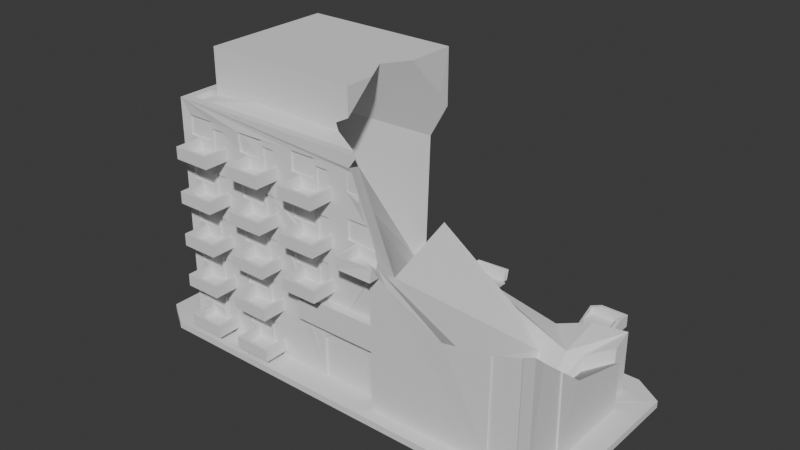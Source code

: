 # Source: Apartment_Complex_-_Damaged_-_3.blend  (saved by Blender 5.0.119; exported with 4.5.12 LTS)
import bpy
from mathutils import Matrix  # noqa: F401  (used for matrix-valued properties, if any)

bpy.ops.wm.read_factory_settings(use_empty=True)
scene = bpy.context.scene
scene.name = 'Scene'

# ---- collections
col_collection = bpy.data.collections.new('Collection'); scene.collection.children.link(col_collection)

# ---- world
world_world = bpy.data.worlds.new('World'); scene.world = world_world
world_world.use_nodes = True; world_world.node_tree.nodes.clear()
_N = world_world.node_tree.nodes; _L = world_world.node_tree.links
n0 = _N.new('ShaderNodeOutputWorld'); n0.name = 'World Output'; n0.location = (200, 100)
n1 = _N.new('ShaderNodeBackground'); n1.name = 'Background'; n1.location = (-200, 100)
n1.inputs[0].default_value = (0.05088, 0.05088, 0.05088, 1.0)
_L.new(n1.outputs[0], n0.inputs[0])
n0.is_active_output = True
world_world.color = (0.05088, 0.05088, 0.05088)
world_world.sun_shadow_jitter_overblur = 0.0

# ---- meshes
me_cube_011 = bpy.data.meshes.new('Cube.011')
me_cube_011.from_pydata([(-0.06175, -0.02968, -0.04096), (0.06487, -0.01125, 0.02015), (0.06487, -0.006987, 0.02015), (0.03249, 0.02061, 0.001368), (0.04561, -0.03307, -0.03796), (0.0325, 0.02019, -0.005012), (0.06396, -0.006365, 0.02388), (0.04137, 0.02039, 0.001372), (-0.00489, -0.01679, 0.001561), (0.04137, 0.02008, -0.005005), (0.06396, 0.00251, 0.02388), (0.0325, 0.02002, 0.001372), (0.06487, -0.01125, 0.02819), (0.06396, -0.006365, 0.03027), (0.0552, -0.03307, -0.03796), (0.06396, 0.00251, 0.03027), (-0.06175, 0.02112, -0.04096), (0.04561, -0.03307, 0.04456), (0.0552, -0.03307, 0.04456), (0.06396, -0.006365, 0.009565), (0.06487, -0.01125, 0.005832), (0.06396, 0.00251, 0.009565), (0.06396, -0.006365, 0.01595), (0.06487, -0.006987, 0.005832), (-0.04877, -0.01815, -0.02615), (0.06396, 0.00251, 0.01595), (0.06525, -0.02968, -0.04096), (0.06487, -0.01125, 0.01388), (-0.01388, -0.02624, -0.01987), (0.06261, -0.02713, 0.03524), (0.02669, 0.002885, 0.03742), (0.06396, -0.006365, -0.004753), (0.06525, 0.02112, -0.04096), (0.06396, 0.00251, -0.004753), (0.06396, -0.006365, 0.001631), (-0.04028, -0.01725, -0.02902), (0.06261, 0.01856, 0.03524), (0.06396, 0.00251, 0.001631), (-0.07254, -0.03118, -0.04222), (-0.03813, 0.01381, -0.01768), (-0.06313, -0.0373, -0.04222), (0.06487, -0.006987, -0.008487), (0.06396, -0.006365, -0.01907), (0.06487, -0.01125, -0.0004427), (-0.06313, 0.02874, -0.04222), (0.06396, 0.00251, -0.01907), (0.06396, -0.006365, -0.01269), (-0.07254, 0.02261, -0.04222), (0.06396, 0.00251, -0.01269), (-0.05134, 0.02409, -0.03796), (0.06664, -0.0373, -0.04222), (-0.06093, 0.02409, -0.03796), (0.07605, -0.03118, -0.04222), (0.07605, 0.02261, -0.04222), (0.06396, -0.006365, -0.03339), (0.06396, 0.00251, -0.03339), (0.06396, -0.006365, -0.02701), (0.06396, 0.00251, -0.02701), (0.06487, -0.01125, -0.01476), (0.06664, 0.02874, -0.04222), (-0.07254, 0.02261, -0.03999), (-0.06313, 0.02874, -0.03999), (-0.06313, -0.0373, -0.03999), (-0.07254, -0.03118, -0.03999), (0.06664, 0.02874, -0.03999), (0.07605, 0.02261, -0.03999), (0.06487, -0.006987, -0.03712), (0.07605, -0.03118, -0.03999), (0.06664, -0.0373, -0.03999), (0.06525, 0.02112, 0.03524), (0.06525, -0.02968, 0.03524), (0.06261, 0.01856, 0.03361), (0.06261, -0.02713, 0.03361), (-0.06489, -0.01997, -0.04073), (-0.06489, 0.02444, -0.04073), (-0.01164, -0.01997, -0.04073), (-0.01164, 0.02444, -0.04073), (-0.01164, 0.02444, 0.004494), (0.00772, -0.03379, -0.04073), (0.00772, 0.01062, -0.04073), (0.06097, -0.03379, -0.04073), (0.06097, 0.01062, -0.04073), (0.00772, -0.03379, 0.04905), (0.00772, 0.01062, 0.04905), (0.06097, 0.01062, 0.04905), (0.06097, -0.03379, 0.04905), (-0.01353, 0.02334, -0.02149), (0.01759, 0.02334, -0.02149), (-0.01353, 0.02334, -0.01307), (0.01759, 0.02334, -0.01307), (-0.01353, 0.01943, -0.02149), (0.01759, 0.01943, -0.02149), (-0.01353, 0.01943, -0.01307), (0.01759, 0.01943, -0.01307), (-0.00667, 0.02037, -0.04018), (0.00971, 0.02037, -0.04018), (0.005815, 0.02037, -0.02394), (0.00971, 0.02037, -0.02628), (-0.002775, 0.02037, -0.02394), (-0.00667, 0.02037, -0.02628), (-0.06489, 0.0104, -0.03796), (-0.06489, 0.01999, -0.03796), (0.006724, 0.02112, -0.0006426), (0.02761, 0.02112, 0.01368), (0.0485, 0.02112, -0.0006426), (0.03191, 0.02112, -0.02917), (0.06525, -0.01125, -0.03712), (0.06525, -0.01125, -0.02908), (0.06525, -0.01125, -0.02281), (0.06525, -0.01125, -0.008487), (0.06525, -0.006987, -0.0004427), (0.06525, -0.006987, -0.02281), (0.06525, -0.006987, -0.02908), (0.06525, -0.006987, -0.01476), (-0.05106, -0.02901, -0.02701), (0.06525, -0.006987, 0.01388), (0.06525, -0.006987, 0.02819), (-0.05594, -0.02968, -0.03712), (-0.05594, -0.02968, -0.02908), (-0.03505, -0.02968, -0.03712), (-0.05168, -0.02968, -0.03712), (-0.03505, -0.02968, -0.02908), (-0.05168, -0.02968, -0.02908), (-0.01416, -0.02968, -0.03712), (-0.03079, -0.02968, -0.03712), (-0.03079, -0.02968, -0.02908), (-0.01416, -0.02968, -0.02908), (-0.009903, -0.02968, -0.03712), (-0.009903, -0.02968, -0.02281), (-0.009903, -0.02968, -0.02908), (0.04854, 0.02061, -0.03721), (0.0528, 0.02061, -0.03721), (0.0528, 0.02061, -0.02917), (0.04854, 0.02061, -0.02917), (0.01098, 0.02061, -0.0006426), (0.006724, 0.02061, 0.005632), (0.01098, 0.02061, 0.005632), (0.006724, 0.02061, 0.02015), (0.006724, 0.02061, 0.02819), (0.01098, 0.02061, 0.02015), (0.01098, 0.02061, 0.02819), (0.006724, 0.02061, 0.01368), (0.01098, 0.02061, 0.01368), (0.02761, 0.02061, -0.008687), (0.03187, 0.02061, -0.008687), (0.02765, 0.02061, -0.01485), (0.03191, 0.02061, -0.01485), (0.04854, 0.02061, -0.02289), (0.04854, 0.02061, -0.01485), (0.0528, 0.02061, -0.02289), (0.0528, 0.02061, -0.01485), (0.0485, 0.02061, -0.008687), (0.05276, 0.02061, -0.008687), (0.05276, 0.02061, -0.0006426), (0.0485, 0.02061, 0.005632), (0.05276, 0.02061, 0.005632), (0.03187, 0.02061, -0.0006426), (0.03191, 0.02061, -0.02289), (0.03191, 0.02061, -0.03721), (0.02765, 0.02061, -0.03721), (0.02765, 0.02061, -0.02917), (0.02765, 0.02061, -0.02289), (0.02761, 0.02061, -0.0006426), (0.02761, 0.02061, 0.005632), (0.03187, 0.02061, 0.01368), (0.02761, 0.02061, 0.02015), (0.03187, 0.02061, 0.02015), (0.01098, 0.02061, -0.008687), (0.006724, 0.02061, -0.008687), (0.05276, 0.02061, 0.01368), (0.0485, 0.02061, 0.01368), (0.0485, 0.02061, 0.02015), (0.05276, 0.02061, 0.02015), (0.05276, 0.02061, 0.02819), (0.0485, 0.02061, 0.02819), (0.03187, 0.02061, 0.005632), (0.02761, 0.02061, 0.02819), (0.03187, 0.02061, 0.02819), (0.03253, 0.02112, -0.01278), (0.04141, 0.02112, -0.01916), (0.04141, 0.02112, -0.0271), (0.01161, 0.02112, 0.01575), (0.02048, 0.02112, 0.01575), (0.05342, 0.02112, -0.03348), (0.05338, 0.02112, 0.01575), (0.04137, 0.02112, 0.03027), (0.06525, -0.006365, 0.03027), (0.06525, -0.006365, 0.02388), (0.06525, 0.00251, 0.03027), (0.06525, 0.00251, -0.01269), (0.06525, 0.00251, -0.03339), (0.06525, 0.00251, -0.02701), (0.06525, 0.00251, -0.01907), (0.06525, -0.006365, -0.03339), (0.06525, -0.006365, 0.01595), (0.06525, 0.00251, 0.02388), (0.06525, -0.006365, 0.009565), (0.06525, 0.00251, 0.01595), (0.06525, -0.006365, -0.02701), (0.06525, 0.00251, -0.004753), (0.06525, -0.006365, -0.01907), (0.06525, 0.00251, 0.001631), (0.06525, -0.006365, 0.001631), (0.06525, -0.006365, -0.01269), (0.06525, -0.006365, -0.004753), (0.06525, 0.00251, 0.009565), (-0.05106, -0.02968, -0.03339), (-0.04218, -0.02968, -0.02701), (-0.04218, -0.02968, -0.03339), (-0.03017, -0.02968, -0.02701), (-0.03017, -0.02968, -0.03339), (-0.02129, -0.02968, -0.02701), (-0.009281, -0.02968, -0.02701), (-0.0004055, -0.02968, -0.02701), (-0.009281, -0.02968, -0.03339), (-0.0004055, -0.02968, -0.03339), (-0.02129, -0.02968, -0.03339), (0.04141, 0.02061, -0.01278), (0.03253, 0.02061, -0.01916), (0.03253, 0.02061, -0.0271), (0.04141, 0.02061, -0.03348), (0.03253, 0.02061, -0.03348), (-0.0003754, 0.02061, 0.01575), (-0.0003754, 0.02061, 0.009365), (0.02048, 0.02061, -0.004953), (0.02048, 0.02061, 0.001431), (0.01161, 0.02061, -0.004953), (0.01161, 0.02061, 0.001431), (0.02048, 0.02061, 0.009365), (0.01161, 0.02061, 0.009365), (0.0623, 0.02061, -0.03348), (0.0623, 0.02061, -0.0271), (0.05342, 0.02061, -0.0271), (0.05342, 0.02061, -0.01916), (0.0623, 0.02061, -0.01916), (0.0623, 0.02061, -0.01278), (0.05342, 0.02061, -0.01278), (0.05338, 0.02061, -0.004953), (0.06226, 0.02061, -0.004953), (0.06226, 0.02061, 0.001431), (0.05338, 0.02061, 0.001431), (0.06226, 0.02061, 0.009365), (0.05338, 0.02061, 0.009365), (0.06226, 0.02061, 0.01575), (0.06226, 0.02061, 0.02388), (0.05338, 0.02061, 0.02388), (0.06226, 0.02061, 0.03027), (0.05338, 0.02061, 0.03027), (0.03249, 0.02061, 0.009365), (0.04137, 0.02061, 0.009365), (0.04137, 0.02061, 0.01575), (0.03249, 0.02061, 0.01575), (0.03249, 0.02061, 0.02388), (0.04137, 0.02061, 0.02388), (0.03249, 0.02061, 0.03027), (0.02048, 0.02061, 0.02388), (0.01161, 0.02061, 0.02388), (0.02048, 0.02061, 0.03027), (0.01161, 0.02061, 0.03027), (-0.0004055, 0.02061, 0.02388), (-0.0004055, 0.02061, 0.03027), (0.07203, -0.01263, 0.01934), (0.07203, -0.0001992, 0.01934), (0.07118, -0.01157, 0.02334), (0.07118, -0.001258, 0.02334), (0.06266, -0.01263, 0.01934), (0.06266, -0.0001992, 0.01934), (0.06351, -0.01157, 0.02334), (0.06351, -0.001258, 0.02334), (0.07203, -0.01263, 0.02334), (0.07203, -0.0001992, 0.02334), (0.06266, -0.01263, 0.02334), (0.06266, -0.0001992, 0.02334), (0.07118, -0.01157, 0.02011), (0.07118, -0.001258, 0.02011), (0.06351, -0.01157, 0.02011), (0.06351, -0.001258, 0.02011), (0.07203, -0.01263, 0.005019), (0.07203, -0.0001992, 0.005019), (0.07118, -0.01157, 0.009026), (0.07118, -0.001258, 0.009026), (0.06266, -0.01263, 0.005019), (0.06266, -0.0001992, 0.005019), (0.06351, -0.01157, 0.009026), (0.06351, -0.001258, 0.009026), (0.07203, -0.01263, 0.009026), (0.07203, -0.0001992, 0.009026), (0.06266, -0.01263, 0.009026), (0.06266, -0.0001992, 0.009026), (0.07118, -0.01157, 0.005794), (0.07118, -0.001258, 0.005794), (0.06351, -0.01157, 0.005794), (0.06351, -0.001258, 0.005794), (0.07203, -0.01263, -0.009299), (0.07203, -0.0001992, -0.009299), (0.07118, -0.01157, -0.005293), (0.07118, -0.001258, -0.005293), (0.06266, -0.01263, -0.009299), (0.06266, -0.0001992, -0.009299), (0.06351, -0.01157, -0.005293), (0.06351, -0.001258, -0.005293), (0.07203, -0.01263, -0.005293), (0.07203, -0.0001992, -0.005293), (0.06266, -0.01263, -0.005293), (0.06266, -0.0001992, -0.005293), (0.07118, -0.01157, -0.008524), (0.07118, -0.001258, -0.008524), (0.06351, -0.01157, -0.008524), (0.06351, -0.001258, -0.008524), (0.07203, -0.01263, -0.02362), (0.07203, -0.0001992, -0.02362), (0.07118, -0.01157, -0.01961), (0.07118, -0.001258, -0.01961), (0.06266, -0.01263, -0.02362), (0.06266, -0.0001992, -0.02362), (0.06351, -0.01157, -0.01961), (0.06351, -0.001258, -0.01961), (0.07203, -0.01263, -0.01961), (0.07203, -0.0001992, -0.01961), (0.06266, -0.01263, -0.01961), (0.06266, -0.0001992, -0.01961), (0.07118, -0.01157, -0.02284), (0.07118, -0.001258, -0.02284), (0.06351, -0.01157, -0.02284), (0.06351, -0.001258, -0.02284), (0.07203, -0.01263, -0.03794), (0.07203, -0.0001992, -0.03794), (0.07118, -0.01157, -0.03393), (0.07118, -0.001258, -0.03393), (0.06266, -0.01263, -0.03794), (0.06266, -0.0001992, -0.03794), (0.06351, -0.01157, -0.03393), (0.06351, -0.001258, -0.03393), (0.07203, -0.01263, -0.03393), (0.07203, -0.0001992, -0.03393), (0.06266, -0.01263, -0.03393), (0.06266, -0.0001992, -0.03393), (0.07118, -0.01157, -0.03716), (0.07118, -0.001258, -0.03716), (0.06351, -0.01157, -0.03716), (0.06351, -0.001258, -0.03716), (0.005346, 0.02894, 0.01934), (0.01777, 0.02894, 0.01934), (0.006404, 0.02809, 0.02334), (0.01671, 0.02809, 0.02334), (0.005346, 0.01957, 0.01934), (0.01777, 0.01957, 0.01934), (0.006404, 0.02042, 0.02334), (0.01671, 0.02042, 0.02334), (0.005346, 0.02894, 0.02334), (0.01777, 0.02894, 0.02334), (0.005346, 0.01957, 0.02334), (0.01777, 0.01957, 0.02334), (0.006404, 0.02809, 0.02011), (0.01671, 0.02809, 0.02011), (0.01671, 0.02042, 0.02011), (0.02623, 0.02894, 0.01934), (0.03866, 0.02894, 0.01934), (0.02729, 0.02809, 0.02334), (0.0376, 0.02809, 0.02334), (0.02623, 0.01957, 0.01934), (0.03866, 0.01957, 0.01934), (0.02729, 0.02042, 0.02334), (0.0376, 0.02042, 0.02334), (0.02623, 0.02894, 0.02334), (0.03866, 0.02894, 0.02334), (0.02623, 0.01957, 0.02334), (0.03866, 0.01957, 0.02334), (0.02729, 0.02809, 0.02011), (0.0376, 0.02809, 0.02011), (0.0376, 0.02042, 0.02011), (0.04712, 0.02894, 0.01934), (0.05955, 0.02894, 0.01934), (0.04818, 0.02809, 0.02334), (0.05849, 0.02809, 0.02334), (0.04712, 0.01957, 0.01934), (0.05955, 0.01957, 0.01934), (0.04818, 0.02042, 0.02334), (0.05849, 0.02042, 0.02334), (0.04712, 0.02894, 0.02334), (0.05955, 0.02894, 0.02334), (0.04712, 0.01957, 0.02334), (0.05955, 0.01957, 0.02334), (0.04818, 0.02809, 0.02011), (0.05849, 0.02809, 0.02011), (0.05849, 0.02042, 0.02011), (0.005345, 0.02894, 0.004819), (0.01777, 0.02894, 0.004819), (0.006404, 0.02809, 0.008826), (0.01671, 0.02809, 0.008826), (0.005345, 0.01957, 0.004819), (0.01777, 0.01957, 0.004819), (0.006404, 0.02042, 0.008826), (0.01671, 0.02042, 0.008826), (0.005345, 0.02894, 0.008826), (0.01777, 0.02894, 0.008826), (0.005345, 0.01957, 0.008826), (0.01777, 0.01957, 0.008826), (0.006404, 0.02809, 0.005594), (0.01671, 0.02809, 0.005594), (0.01671, 0.02042, 0.005594), (0.02623, 0.02894, 0.004819), (0.03866, 0.02894, 0.004819), (0.02729, 0.02809, 0.008826), (0.0376, 0.02809, 0.008826), (0.02623, 0.01957, 0.004819), (0.03866, 0.01957, 0.004819), (0.02729, 0.02042, 0.008826), (0.0376, 0.02042, 0.008826), (0.02623, 0.02894, 0.008826), (0.03866, 0.02894, 0.008826), (0.02623, 0.01957, 0.008826), (0.03866, 0.01957, 0.008826), (0.02729, 0.02809, 0.005594), (0.0376, 0.02809, 0.005594), (0.0376, 0.02042, 0.005594), (0.04712, 0.02894, 0.004819), (0.05955, 0.02894, 0.004819), (0.04818, 0.02809, 0.008826), (0.05849, 0.02809, 0.008826), (0.04712, 0.01957, 0.004819), (0.05955, 0.01957, 0.004819), (0.04818, 0.02042, 0.008826), (0.05849, 0.02042, 0.008826), (0.04712, 0.02894, 0.008826), (0.05955, 0.02894, 0.008826), (0.04712, 0.01957, 0.008826), (0.05955, 0.01957, 0.008826), (0.04818, 0.02809, 0.005594), (0.05849, 0.02809, 0.005594), (0.05849, 0.02042, 0.005594), (0.005345, 0.02894, -0.009499), (0.01777, 0.02894, -0.009499), (0.006404, 0.02809, -0.005493), (0.01671, 0.02809, -0.005493), (0.005345, 0.01957, -0.009499), (0.01777, 0.01957, -0.009499), (0.006404, 0.02042, -0.005493), (0.01671, 0.02042, -0.005493), (0.005345, 0.02894, -0.005493), (0.01777, 0.02894, -0.005493), (0.005345, 0.01957, -0.005493), (0.01777, 0.01957, -0.005493), (0.006404, 0.02809, -0.008724), (0.01671, 0.02809, -0.008724), (0.01671, 0.02042, -0.008724), (0.02623, 0.02894, -0.009499), (0.03866, 0.02894, -0.009499), (0.02729, 0.02809, -0.005493), (0.0376, 0.02809, -0.005493), (0.02623, 0.01957, -0.009499), (0.03866, 0.01957, -0.009499), (0.02729, 0.02042, -0.005493), (0.0376, 0.02042, -0.005493), (0.02623, 0.02894, -0.005493), (0.03866, 0.02894, -0.005493), (0.02623, 0.01957, -0.005493), (0.03866, 0.01957, -0.005493), (0.02729, 0.02809, -0.008724), (0.0376, 0.02809, -0.008724), (0.0376, 0.02042, -0.008724), (0.04712, 0.02894, -0.009499), (0.05955, 0.02894, -0.009499), (0.04818, 0.02809, -0.005493), (0.05849, 0.02809, -0.005493), (0.04712, 0.01957, -0.009499), (0.05955, 0.01957, -0.009499), (0.04818, 0.02042, -0.005493), (0.05849, 0.02042, -0.005493), (0.04712, 0.02894, -0.005493), (0.05955, 0.02894, -0.005493), (0.04712, 0.01957, -0.005493), (0.05955, 0.01957, -0.005493), (0.04818, 0.02809, -0.008724), (0.05849, 0.02809, -0.008724), (0.05849, 0.02042, -0.008724), (-0.01551, 0.02894, 0.004819), (-0.004143, 0.02809, 0.008826), (-0.004143, 0.02042, 0.008826), (-0.003085, 0.02894, 0.008826), (-0.003085, 0.01957, 0.008826), (-0.004143, 0.02809, 0.005594), (-0.004143, 0.02042, 0.005594), (0.02627, 0.02894, -0.02371), (0.0387, 0.02894, -0.02371), (0.02733, 0.02809, -0.0197), (0.03764, 0.02809, -0.0197), (0.02627, 0.01957, -0.02371), (0.0387, 0.01957, -0.02371), (0.02733, 0.02042, -0.0197), (0.03764, 0.02042, -0.0197), (0.02627, 0.02894, -0.0197), (0.0387, 0.02894, -0.0197), (0.02627, 0.01957, -0.0197), (0.0387, 0.01957, -0.0197), (0.02733, 0.02809, -0.02293), (0.03764, 0.02809, -0.02293), (0.03764, 0.02042, -0.02293), (0.04716, 0.02894, -0.02371), (0.05959, 0.02894, -0.02371), (0.04822, 0.02809, -0.0197), (0.05853, 0.02809, -0.0197), (0.04716, 0.01957, -0.02371), (0.05959, 0.01957, -0.02371), (0.04822, 0.02042, -0.0197), (0.05853, 0.02042, -0.0197), (0.04716, 0.02894, -0.0197), (0.05959, 0.02894, -0.0197), (0.04716, 0.01957, -0.0197), (0.05959, 0.01957, -0.0197), (0.04822, 0.02809, -0.02293), (0.05853, 0.02809, -0.02293), (0.05853, 0.02042, -0.02293), (0.02627, 0.02894, -0.03803), (0.0387, 0.02894, -0.03803), (0.02733, 0.02809, -0.03402), (0.03764, 0.02809, -0.03402), (0.02627, 0.01957, -0.03803), (0.0387, 0.01957, -0.03803), (0.02733, 0.02042, -0.03402), (0.03764, 0.02042, -0.03402), (0.02627, 0.02894, -0.03402), (0.0387, 0.02894, -0.03402), (0.02627, 0.01957, -0.03402), (0.0387, 0.01957, -0.03402), (0.02733, 0.02809, -0.03725), (0.03764, 0.02809, -0.03725), (0.03764, 0.02042, -0.03725), (0.04716, 0.02894, -0.03803), (0.05959, 0.02894, -0.03803), (0.04822, 0.02809, -0.03402), (0.05853, 0.02809, -0.03402), (0.04716, 0.01957, -0.03803), (0.05959, 0.01957, -0.03803), (0.04822, 0.02042, -0.03402), (0.05853, 0.02042, -0.03402), (0.04716, 0.02894, -0.03402), (0.05959, 0.02894, -0.03402), (0.04716, 0.01957, -0.03402), (0.05959, 0.01957, -0.03402), (0.04822, 0.02809, -0.03725), (0.05853, 0.02809, -0.03725), (0.05853, 0.02042, -0.03725), (-0.05732, -0.03708, -0.02362), (-0.04489, -0.03708, -0.02362), (-0.05626, -0.03623, -0.01961), (-0.05732, -0.02771, -0.02362), (-0.05732, -0.03708, -0.01961), (-0.05626, -0.03623, -0.02284), (-0.04595, -0.03623, -0.02284), (-0.05626, -0.02856, -0.02284), (-0.003115, -0.03708, -0.02362), (-0.01448, -0.03623, -0.01961), (-0.004173, -0.03623, -0.01961), (-0.01554, -0.02771, -0.02362), (-0.003115, -0.02771, -0.02362), (-0.004173, -0.02856, -0.01961), (-0.003115, -0.03708, -0.02077), (-0.004173, -0.03623, -0.02284), (-0.01448, -0.02856, -0.02284), (-0.004173, -0.02856, -0.02284), (-0.05732, -0.03708, -0.03794), (-0.04489, -0.03708, -0.03794), (-0.05626, -0.03623, -0.03393), (-0.04595, -0.03623, -0.03393), (-0.05732, -0.02771, -0.03794), (-0.04489, -0.02771, -0.03794), (-0.05626, -0.02856, -0.03393), (-0.04595, -0.02856, -0.03393), (-0.05732, -0.03708, -0.03393), (-0.04489, -0.03708, -0.03393), (-0.05732, -0.02771, -0.03393), (-0.04489, -0.02771, -0.03393), (-0.05626, -0.03623, -0.03716), (-0.04595, -0.03623, -0.03716), (-0.05626, -0.02856, -0.03716), (-0.04595, -0.02856, -0.03716), (-0.03667, -0.03639, -0.04079), (-0.02428, -0.03718, -0.04019), (-0.0357, -0.03496, -0.03693), (-0.02543, -0.03562, -0.03643), (-0.036, -0.02729, -0.042), (-0.02361, -0.02796, -0.0417), (-0.03516, -0.02741, -0.03817), (-0.02488, -0.02807, -0.03767), (-0.03682, -0.03573, -0.03684), (-0.02443, -0.03652, -0.03624), (-0.03615, -0.02651, -0.03835), (-0.02376, -0.0273, -0.03775), (-0.03558, -0.03549, -0.04011), (-0.02531, -0.03615, -0.03961), (-0.03504, -0.02794, -0.04135), (-0.02476, -0.0286, -0.04085), (-0.01554, -0.03708, -0.03794), (-0.003115, -0.03708, -0.03794), (-0.01448, -0.03623, -0.03393), (-0.004173, -0.03623, -0.03393), (-0.01554, -0.02771, -0.03794), (-0.003115, -0.02771, -0.03794), (-0.01448, -0.02856, -0.03393), (-0.004173, -0.02856, -0.03393), (-0.01554, -0.03708, -0.03393), (-0.003115, -0.03708, -0.03393), (-0.01554, -0.02771, -0.03393), (-0.003115, -0.02771, -0.03393), (-0.01448, -0.03623, -0.03716), (-0.004173, -0.03623, -0.03716), (-0.01448, -0.02856, -0.03716), (-0.004173, -0.02856, -0.03716), (-0.06175, -0.02342, -0.02723), (-0.03688, 0.02112, -0.01053), (-0.04623, 0.02112, -0.008769), (-0.007265, 0.02061, 0.01575), (-0.005184, 0.02112, 0.02195), (-0.05726, -0.02968, -0.02066), (-0.05614, -0.02968, -0.02081), (0.007526, -0.02968, 0.03524), (0.01688, -0.02968, -0.02276), (-0.04844, -0.006888, -0.03918), (-0.04721, -0.001955, -0.04035), (-0.04332, -0.005804, -0.0387), (0.001204, 0.01586, 0.03361), (-0.01442, 0.02444, 0.004494), (-0.0363, 0.02444, -0.007274), (-0.01707, 0.02444, 0.002418), (-0.01164, 0.01417, -0.001364), (-0.01164, 0.01853, -0.0001141), (-0.05349, -0.01997, -0.03195), (-0.02993, -0.01997, -0.02008), (0.01294, -0.008663, 0.04905), (0.00772, 0.0005653, 0.04905), (0.00772, -0.03379, -0.01784), (0.00772, -0.01644, -0.01816), (0.00772, -0.03379, 0.03031), (0.00772, 0.009248, 0.01762), (-0.05152, 0.02403, -0.004659), (-0.009872, 0.02061, 0.008665), (-0.01099, 0.02061, 0.005632), (-0.00427, 0.02061, 0.02388), (-0.01551, 0.02528, 0.004819), (-0.01445, 0.02524, 0.005594), (-0.008166, 0.02175, 0.005594), (-0.04489, -0.02941, -0.02507), (-0.05626, -0.03281, -0.01961), (-0.04595, -0.03114, -0.02284), (-0.01462, -0.03708, -0.02362), (-0.0145, -0.03577, -0.02362), (-0.01554, -0.03492, -0.02362), (-0.04712, -0.02968, -0.02284), (-0.06175, -0.01997, -0.0263), (-0.003085, 0.02894, 0.004819), (-0.01445, 0.02809, 0.008826), (-0.003085, 0.01957, 0.004819), (-0.01445, 0.02809, 0.005594), (-0.04489, -0.03708, -0.02123), (-0.03791, -0.02968, -0.02683), (-0.04595, -0.03623, -0.02107), (-0.04864, -0.03708, -0.01961), (-0.04932, -0.03623, -0.01961), (-0.04991, -0.02968, -0.02164), (0.0153, -0.03379, -0.01944), (-0.01416, -0.02968, -0.02204), (-0.01554, -0.02968, -0.02232), (0.01552, -0.02968, 0.021), (0.01411, -0.03379, 0.01893), (0.0001255, 0.01856, 0.03361), (-0.001739, 0.02112, 0.03131), (-0.00192, 0.02061, 0.03027), (-0.01164, 0.02118, 0.004494), (-0.06175, 0.009968, -0.01277), (-0.06489, 0.009457, -0.01212), (-0.06175, 0.0004551, -0.02079), (-0.06489, 0.002319, -0.01814), (-0.06111, 0.02403, -0.001364), (-0.06489, 0.02444, 0.0004346), (-0.06175, 0.02112, -0.003434), (-0.06464, 0.01999, -0.003384), (-0.06464, 0.0104, -0.01142), (-0.0003346, 0.01856, 0.03524), (-0.004618, 0.02112, 0.03524), (-0.01551, 0.02813, 0.008826), (-0.01192, 0.02228, 0.004819), (-0.06489, -0.01997, -0.02415), (0.01231, 0.01062, 0.03743), (0.01093, 0.01062, 0.03361), (0.00772, -0.02493, -0.01377), (0.00772, 0.01062, 0.03984), (0.00772, -0.017, 0.04905), (0.00772, -0.02937, -0.02355), (-0.01511, -0.03708, -0.01961), (-0.05318, -0.01997, -0.02682), (-0.06175, -0.02351, -0.0224), (-0.06175, -0.02968, -0.02006), (-0.05732, -0.03244, -0.01961), (0.04854, 0.01997, -0.03721), (0.04854, 0.01997, -0.02916), (0.006722, 0.01997, 0.01368), (0.01098, 0.01997, 0.01368), (0.04141, 0.01997, -0.03347), (0.03253, 0.01997, -0.03347), (0.0116, 0.02048, 0.01576), (0.02048, 0.02048, 0.01576), (0.0528, 0.01997, -0.03721), (-0.002776, 0.01974, -0.02393), (-0.006672, 0.01974, -0.02627), (0.0528, 0.01997, -0.02289), (0.0528, 0.01997, -0.01484), (0.03187, 0.01997, -0.0006357), (0.02761, 0.01997, -0.0006357), (0.02048, 0.01997, 0.009372), (0.0116, 0.01997, 0.009372), (0.03249, 0.01997, 0.009372), (0.04137, 0.01997, 0.009372), (0.03249, 0.01997, 0.01576), (0.05342, 0.01997, -0.01915), (0.06229, 0.01997, -0.01915), (0.05342, 0.01997, -0.01277), (0.06225, 0.01997, 0.009372), (0.06225, 0.01997, 0.01576), (0.05338, 0.01997, 0.009372), (0.02048, 0.01997, 0.02389), (0.02048, 0.01997, 0.03028), (0.0116, 0.01997, 0.02389), (0.0528, 0.01997, -0.02916), (0.02761, 0.01997, 0.005639), (0.03187, 0.01997, 0.005639), (0.02761, 0.01997, 0.0282), (0.03187, 0.01997, 0.0282), (0.03191, 0.01997, -0.02289), (0.02765, 0.01997, -0.02289), (0.01098, 0.01997, -0.0006357), (0.01098, 0.01997, -0.00868), (0.04137, 0.01997, 0.01576), (0.06229, 0.01997, -0.01277), (0.0116, 0.01997, 0.03028), (0.006722, 0.01997, 0.005639), (-0.0003769, 0.01997, 0.01576), (-0.007266, 0.01997, 0.01576), (0.03191, 0.01997, -0.03721), (0.02765, 0.01997, -0.03721), (-0.0003769, 0.01997, 0.009372), (0.01098, 0.01997, 0.005639), (0.05276, 0.01997, 0.01368), (0.0485, 0.01997, 0.01368), (0.0485, 0.01997, -0.00868), (0.05276, 0.01997, -0.00868), (0.02761, 0.01997, -0.00868), (0.03187, 0.01997, -0.00868), (0.03187, 0.01997, 0.01368), (0.05276, 0.01997, -0.0006357), (0.02761, 0.01997, 0.02016), (0.03187, 0.01997, 0.02016), (0.02765, 0.01997, -0.01484), (0.02765, 0.01997, -0.02916), (0.02048, 0.01997, -0.004946), (0.0116, 0.01997, -0.004946), (0.02048, 0.01997, 0.001438), (-0.006672, 0.01974, -0.04017), (0.009709, 0.01974, -0.04017), (0.006723, 0.01997, 0.02016), (0.01098, 0.01997, 0.02016), (0.006723, 0.01997, 0.0282), (0.0485, 0.01997, 0.02016), (0.05276, 0.01997, 0.02016), (0.0485, 0.01997, 0.0282), (0.03191, 0.01997, -0.01484), (0.05338, 0.01997, -0.004946), (0.06225, 0.01997, -0.004946), (0.05338, 0.01997, 0.001438), (0.06226, 0.01997, 0.02389), (0.06226, 0.01997, 0.03028), (0.05338, 0.01997, 0.02389), (0.03249, 0.01997, 0.02389), (0.04137, 0.01997, 0.02389), (0.03249, 0.01997, 0.03028), (0.01098, 0.01997, 0.0282), (0.06229, 0.01997, -0.03347), (0.06229, 0.01997, -0.02709), (0.009709, 0.01974, -0.02627), (0.05276, 0.01997, 0.0282), (0.006722, 0.01997, -0.00868), (0.0116, 0.01997, 0.001438), (0.06225, 0.01997, 0.001438), (0.05338, 0.01997, 0.03028), (0.005813, 0.01974, -0.02393), (0.05342, 0.01997, -0.02709), (0.04854, 0.01997, -0.02289), (0.04854, 0.01997, -0.01484), (0.0485, 0.01997, 0.005639), (0.05276, 0.01997, 0.005639), (0.03253, 0.01997, -0.02709), (0.006722, 0.02048, -0.0006357), (0.04141, 0.02048, -0.02709), (-0.009874, 0.01997, 0.008672), (0.05338, 0.02048, 0.01576), (0.02761, 0.02048, 0.01368), (0.05342, 0.02048, -0.03347), (0.03191, 0.02048, -0.02916), (0.0485, 0.02048, -0.0006357), (0.04141, 0.01997, -0.01277), (0.03253, 0.02048, -0.01277), (0.04141, 0.02048, -0.01915), (0.04137, 0.02048, 0.03028), (0.03253, 0.01997, -0.01915), (0.0552, -0.03232, -0.03796), (0.0552, -0.03232, 0.04456), (0.04561, -0.03232, 0.04456), (0.04561, -0.03232, -0.03796), (-0.05134, 0.02356, -0.03796), (-0.05134, 0.02356, -0.005202), (-0.06093, 0.02356, -0.03796), (-0.06437, 0.0104, -0.03797), (-0.06437, 0.01999, -0.03797), (-0.06412, 0.01999, -0.003389), (-0.06412, 0.0104, -0.01142), (-0.06093, 0.02356, -0.001906), (-0.03504, -0.0293, -0.02908), (-0.03078, -0.0293, -0.02908), (-0.05105, -0.0293, -0.03339), (-0.04217, -0.0293, -0.03339), (-0.02128, -0.0293, -0.02701), (-0.02128, -0.0293, -0.03339), (-0.04217, -0.0293, -0.02701), (-0.009271, -0.0293, -0.02701), (-0.0003951, -0.0293, -0.02701), (-0.009271, -0.0293, -0.03339), (-0.0003951, -0.0293, -0.03339), (-0.03016, -0.0293, -0.02701), (-0.03016, -0.0293, -0.03339), (-0.01415, -0.0293, -0.02908), (-0.009892, -0.0293, -0.02908), (-0.05593, -0.0293, -0.02908), (-0.05167, -0.0293, -0.02908), (-0.03504, -0.0293, -0.03712), (-0.03078, -0.0293, -0.03712), (-0.01415, -0.0293, -0.03712), (-0.009892, -0.0293, -0.03712), (-0.05167, -0.0293, -0.03712), (-0.05105, -0.02863, -0.02701), (-0.05625, -0.02818, -0.03716), (-0.00192, 0.02041, 0.03027), (-0.00427, 0.02041, 0.02388), (-0.0004055, 0.02041, 0.03027), (-0.0004055, 0.02041, 0.02388), (0.04137, 0.02085, 0.001369), (0.04137, 0.02061, -0.002547), (0.03682, 0.02061, 0.001369), (0.03249, 0.02061, -0.0009435), (0.04137, 0.02061, -0.005009), (0.03249, 0.02077, -0.005016), (0.03531, 0.02061, -0.005013), (0.03249, 0.02061, -0.001434), (-0.02859, -0.02987, -0.02749), (-0.03645, -0.02681, -0.03743), (-0.03116, -0.03634, -0.04089), (-0.0229, -0.03633, -0.03313), (-0.02142, -0.02878, -0.02513), (-0.02587, -0.02767, -0.03497), (-0.02584, -0.02862, -0.03809), (-0.01914, -0.03443, -0.04209), (-0.01216, -0.02731, -0.03924), (-0.02109, -0.02307, -0.03376), (-0.02828, -0.01796, -0.04003), (-0.02173, -0.02633, -0.03988), (-0.03259, -0.02586, -0.03513), (-0.04168, -0.02921, -0.03994), (-0.03632, -0.02918, -0.02722), (-0.02687, -0.0294, -0.02519), (-0.02493, -0.02123, -0.03865), (-0.03024, -0.02964, -0.03701), (-0.03061, -0.03211, -0.03491), (-0.02742, -0.03315, -0.0295), (-0.02014, -0.02952, -0.03363), (-0.02515, -0.03081, -0.04127), (-0.03491, -0.03578, -0.04053), (-0.02664, -0.03502, -0.03593)], [], [(671, 669, 675, 16, 0, 692, 691, 609, 649), (94, 95, 32, 16), (134, 102, 135, 136), (142, 141, 137, 139), (144, 146, 145, 143), (146, 178, 218, 157), (105, 219, 221, 158), (134, 227, 226, 167), (160, 105, 797, 753), (142, 181, 229, 136), (169, 170, 171, 172), (156, 162, 163, 175), (161, 157, 105, 160), (152, 237, 238, 239, 240, 153, 155, 242, 241, 243, 184, 169, 172, 245, 244, 246, 247, 173, 174, 171, 170, 154, 175, 248, 249, 250, 251, 164, 166, 252, 253, 185, 254, 177, 176, 165, 139, 256, 255, 257, 258, 140, 138, 137, 141, 222, 612, 613, 638, 259, 260, 667, 666, 679, 69, 32, 131, 183, 230, 231, 232, 132, 149, 233, 234, 235, 236, 150), (177, 254, 252, 166), (164, 251, 248, 175), (238, 237, 766, 767), (132, 232, 183, 131), (150, 236, 233, 149), (153, 240, 237, 152), (169, 184, 242, 155), (173, 247, 245, 172), (140, 258, 256, 139), (1, 12, 70, 26, 106, 107, 112, 111, 108, 109), (115, 2, 1, 27), (187, 116, 2), (205, 196, 23, 20, 43, 110, 202, 201, 199, 204, 41, 109, 58, 113, 203, 189, 192, 200, 111, 112, 198, 191, 190, 193, 66, 106, 26, 32, 69, 70, 12, 116, 186, 188, 195, 187, 2, 115, 194, 197), (112, 66, 193), (115, 23, 196), (113, 111, 200), (110, 41, 204), (655, 125, 121), (614, 692, 0, 117, 118, 615), (661, 126, 129, 128), (125, 655, 121, 119, 124, 210, 216, 211, 209), (114, 122, 120, 206), (129, 127, 214, 212), (16, 32, 26, 0), (29, 36, 71, 72), (38, 40, 62, 63), (67, 68, 50, 52), (53, 59, 64, 65), (60, 61, 44, 47), (38, 63, 60, 47), (53, 52, 50, 40, 38, 47, 44, 59), (50, 68, 62, 40), (44, 61, 64, 59), (53, 65, 67, 52), (620, 618, 63, 62, 68, 67, 65, 64, 61, 619), (619, 61, 60, 63, 618), (678, 36, 69, 679), (36, 29, 70, 69), (70, 29, 616), (665, 621, 684, 30, 616, 72, 71), (616, 29, 72), (71, 36, 678, 665), (76, 75, 73, 74), (681, 77, 622), (51, 74, 674, 673), (624, 622, 77, 76, 74, 51, 49, 635, 623), (686, 630, 83), (668, 626, 625), (100, 101, 74, 73, 682, 672, 670, 677), (74, 101, 676, 674), (627, 682, 73, 75, 8, 628, 35, 24, 690), (81, 80, 78, 79), (629, 687, 82, 85, 84, 83, 630), (683, 686, 83, 84, 81, 684), (80, 81, 84, 85), (616, 82, 687), (688, 685, 632, 634, 79, 78, 631), (82, 616, 633), (14, 80, 85, 18), (660, 631, 78, 80, 14, 4, 17, 18, 85, 82, 633, 664), (87, 86, 88, 89), (91, 93, 92, 90), (87, 91, 90, 86), (89, 93, 91, 87), (88, 92, 93, 89), (86, 90, 92, 88), (226, 227, 781, 755), (101, 100, 811, 812), (676, 101, 812, 813), (18, 17, 806, 805), (116, 12, 1, 2), (115, 27, 20, 23), (110, 43, 109, 41), (113, 58, 108, 111), (112, 107, 106, 66), (122, 118, 831, 832), (117, 120, 575), (118, 117, 575), (207, 114, 838, 822), (210, 828, 821, 216), (258, 257, 721, 734), (150, 149, 705, 706), (232, 231, 777, 785), (236, 235, 733, 716), (99, 98, 703, 704), (98, 96, 784, 703), (251, 250, 732, 713), (182, 228, 709, 701), (145, 146, 765, 752), (103, 164, 748, 795), (177, 166, 751, 727), (179, 218, 803, 801), (6, 10, 15, 13), (10, 6, 187, 195), (15, 10, 195, 188), (13, 15, 188, 186), (116, 187, 6, 13, 186), (19, 21, 25, 22), (205, 21, 19, 196), (197, 25, 21, 205), (22, 25, 197, 194), (115, 196, 19, 22, 194), (31, 33, 37, 34), (199, 33, 31, 204), (37, 33, 199, 201), (34, 37, 201, 202), (110, 204, 31, 34, 202), (42, 45, 48, 46), (192, 45, 42, 200), (48, 45, 192, 189), (46, 48, 189, 203), (113, 200, 42, 46, 203), (54, 55, 57, 56), (55, 54, 193, 190), (57, 55, 190, 191), (56, 57, 191, 198), (112, 193, 54, 56, 198), (129, 126, 829, 830), (214, 215, 826, 825), (575, 120, 837, 839), (164, 175, 725, 748), (163, 103, 795, 724), (171, 174, 764, 762), (104, 153, 749, 798), (144, 143, 746, 747), (172, 171, 762, 763), (143, 162, 708, 746), (184, 243, 718, 794), (245, 247, 783, 771), (137, 138, 761, 759), (152, 151, 744, 745), (262, 270, 269, 261), (262, 261, 265, 266), (270, 262, 266, 272), (263, 273, 275, 267), (261, 269, 271, 265), (263, 269, 270, 264), (264, 270, 272, 268), (267, 271, 269, 263), (273, 274, 276, 275), (268, 276, 274, 264), (264, 274, 273, 263), (278, 286, 285, 277), (278, 277, 281, 282), (286, 278, 282, 288), (279, 289, 291, 283), (277, 285, 287, 281), (279, 285, 286, 280), (280, 286, 288, 284), (283, 287, 285, 279), (289, 290, 292, 291), (284, 292, 290, 280), (280, 290, 289, 279), (294, 302, 301, 293), (294, 293, 297, 298), (302, 294, 298, 304), (295, 305, 307, 299), (293, 301, 303, 297), (295, 301, 302, 296), (296, 302, 304, 300), (299, 303, 301, 295), (305, 306, 308, 307), (300, 308, 306, 296), (296, 306, 305, 295), (310, 318, 317, 309), (310, 309, 313, 314), (318, 310, 314, 320), (311, 321, 323, 315), (309, 317, 319, 313), (311, 317, 318, 312), (312, 318, 320, 316), (315, 319, 317, 311), (321, 322, 324, 323), (316, 324, 322, 312), (312, 322, 321, 311), (326, 334, 333, 325), (326, 325, 329, 330), (334, 326, 330, 336), (327, 337, 339, 331), (325, 333, 335, 329), (327, 333, 334, 328), (328, 334, 336, 332), (331, 335, 333, 327), (337, 338, 340, 339), (332, 340, 338, 328), (328, 338, 337, 327), (342, 341, 349, 350), (342, 346, 345, 341), (350, 352, 346, 342), (343, 347, 137, 353), (341, 345, 351, 349), (343, 344, 350, 349), (344, 348, 352, 350), (347, 343, 349, 351), (353, 137, 355, 354), (348, 344, 354, 355), (344, 343, 353, 354), (357, 356, 364, 365), (357, 361, 360, 356), (365, 367, 361, 357), (358, 362, 165, 368), (356, 360, 366, 364), (358, 359, 365, 364), (359, 363, 367, 365), (362, 358, 364, 366), (368, 165, 370, 369), (363, 359, 369, 370), (359, 358, 368, 369), (372, 371, 379, 380), (372, 376, 375, 371), (380, 382, 376, 372), (373, 377, 171, 383), (371, 375, 381, 379), (373, 374, 380, 379), (374, 378, 382, 380), (377, 373, 379, 381), (383, 171, 385, 384), (378, 374, 384, 385), (374, 373, 383, 384), (387, 386, 394, 395), (387, 391, 390, 386), (395, 397, 391, 387), (388, 392, 135, 398), (386, 390, 396, 394), (388, 389, 395, 394), (389, 393, 397, 395), (392, 388, 394, 396), (398, 135, 400, 399), (393, 389, 399, 400), (389, 388, 398, 399), (402, 401, 409, 410), (402, 406, 405, 401), (410, 412, 406, 402), (403, 407, 163, 413), (401, 405, 411, 409), (403, 404, 410, 409), (404, 408, 412, 410), (407, 403, 409, 411), (413, 163, 415, 414), (408, 404, 414, 415), (404, 403, 413, 414), (417, 416, 424, 425), (417, 421, 420, 416), (425, 427, 421, 417), (418, 422, 154, 428), (416, 420, 426, 424), (418, 419, 425, 424), (419, 423, 427, 425), (422, 418, 424, 426), (428, 154, 430, 429), (423, 419, 429, 430), (419, 418, 428, 429), (432, 431, 439, 440), (432, 436, 435, 431), (440, 442, 436, 432), (433, 437, 168, 443), (431, 435, 441, 439), (433, 434, 440, 439), (434, 438, 442, 440), (437, 433, 439, 441), (443, 168, 445, 444), (438, 434, 444, 445), (434, 433, 443, 444), (447, 446, 454, 455), (447, 451, 450, 446), (455, 457, 451, 447), (448, 452, 143, 458), (446, 450, 456, 454), (448, 449, 455, 454), (449, 453, 457, 455), (452, 448, 454, 456), (458, 143, 460, 459), (453, 449, 459, 460), (449, 448, 458, 459), (462, 461, 469, 470), (462, 466, 465, 461), (470, 472, 466, 462), (463, 467, 151, 473), (461, 465, 471, 469), (463, 464, 470, 469), (464, 468, 472, 470), (467, 463, 469, 471), (473, 151, 475, 474), (468, 464, 474, 475), (464, 463, 473, 474), (650, 476, 680, 479), (479, 480, 652, 650), (653, 651, 640), (680, 476, 639), (651, 477, 479, 680), (477, 478, 480, 479), (641, 681, 637, 482, 481, 653, 640), (478, 477, 481, 482), (477, 651, 653, 481), (484, 483, 491, 492), (484, 488, 487, 483), (492, 494, 488, 484), (485, 489, 161, 495), (483, 487, 493, 491), (485, 486, 492, 491), (486, 490, 494, 492), (489, 485, 491, 493), (495, 161, 497, 496), (490, 486, 496, 497), (486, 485, 495, 496), (499, 498, 506, 507), (499, 503, 502, 498), (507, 509, 503, 499), (500, 504, 147, 510), (498, 502, 508, 506), (500, 501, 507, 506), (501, 505, 509, 507), (504, 500, 506, 508), (510, 147, 512, 511), (505, 501, 511, 512), (501, 500, 510, 511), (514, 513, 521, 522), (514, 518, 517, 513), (522, 524, 518, 514), (515, 519, 159, 525), (513, 517, 523, 521), (515, 516, 522, 521), (516, 520, 524, 522), (519, 515, 521, 523), (525, 159, 527, 526), (520, 516, 526, 527), (516, 515, 525, 526), (529, 528, 536, 537), (529, 533, 532, 528), (537, 539, 533, 529), (530, 534, 130, 540), (528, 532, 538, 536), (530, 531, 537, 536), (531, 535, 539, 537), (534, 530, 536, 538), (540, 130, 542, 541), (535, 531, 541, 542), (531, 530, 540, 541), (657, 547, 543, 544, 654), (642, 544, 543, 546, 648), (654, 544, 642), (615, 643, 545, 548, 550), (614, 546, 543, 547, 693), (658, 545, 547, 657), (693, 547, 545, 643), (648, 550, 548, 549, 644), (644, 549, 656), (656, 549, 548, 545, 658), (645, 551, 557, 689), (646, 647, 554, 555, 551, 645), (557, 551, 555, 556), (559, 661, 646), (554, 647, 662), (553, 552, 689, 557), (556, 553, 557), (646, 558, 560, 559), (560, 558, 553, 556), (553, 558, 646, 552), (562, 570, 569, 561), (562, 561, 565, 566), (570, 562, 566, 572), (563, 573, 575, 567), (561, 569, 571, 565), (563, 569, 570, 564), (564, 570, 572, 568), (567, 571, 569, 563), (573, 574, 576, 575), (568, 576, 574, 564), (564, 574, 573, 563), (578, 586, 585, 577), (578, 577, 581, 582), (586, 578, 582, 588), (579, 589, 591, 583), (577, 585, 587, 581), (579, 585, 586, 580), (580, 586, 588, 584), (583, 587, 585, 579), (589, 590, 592, 591), (584, 592, 590, 580), (580, 590, 589, 579), (594, 602, 601, 593), (594, 593, 597, 598), (602, 594, 598, 604), (595, 605, 607, 599), (593, 601, 603, 597), (595, 601, 602, 596), (596, 602, 604, 600), (599, 603, 601, 595), (605, 606, 608, 607), (600, 608, 606, 596), (596, 606, 605, 595), (847, 156, 175, 3), (219, 105, 157, 218, 179, 217, 178, 146, 144, 156, 847, 851, 849, 850, 848, 845, 844, 846, 3, 175, 154, 155, 153, 104, 151, 152, 150, 148, 147, 149, 132, 133, 130, 131, 32, 95, 97, 96, 98, 99, 94, 16, 675, 611, 610, 668, 637, 636, 223, 222, 141, 102, 168, 167, 226, 224, 225, 227, 134, 136, 229, 228, 182, 181, 142, 139, 165, 166, 164, 103, 143, 145, 161, 160, 159, 158, 221, 220, 180), (656, 658, 657, 654, 642, 648, 644), (648, 655, 24, 659), (662, 647, 646, 661), (663, 30, 617), (617, 660, 664, 663), (8, 625, 35, 628), (681, 668, 637), (619, 39, 669, 671), (611, 610, 623, 635), (39, 610, 611), (675, 669, 39, 611), (640, 651, 680, 639, 681, 668, 641), (622, 624, 668, 681), (681, 641, 668), (39, 35, 625, 626), (649, 671, 672, 682), (649, 609, 627), (649, 627, 618, 619, 671), (620, 619, 618), (118, 122, 114, 207, 208, 206, 120, 117, 0, 26, 70, 616, 663, 617, 688, 556, 128, 129, 212, 213, 215, 214, 127, 123, 126, 661, 662, 655, 648, 659, 615), (684, 30, 683), (625, 632, 634), (632, 617, 30, 684, 634), (625, 8, 75, 76, 77, 681, 668, 626), (625, 8, 685, 632), (685, 617, 632), (628, 28, 8), (24, 28, 35), (618, 690, 24), (35, 620, 618, 24), (30, 629, 630), (685, 8, 28, 556, 688), (645, 689, 552, 646), (609, 691, 690, 627), (690, 618, 627), (614, 693, 643, 615), (691, 692, 614, 615, 659, 24, 690), (260, 259, 843, 842), (671, 669, 670, 672), (665, 678, 679, 666), (623, 610, 668, 624), (668, 610, 39, 626), (625, 634, 684, 621), (630, 686, 683, 30), (633, 616, 663, 664), (616, 687, 629, 30), (616, 30, 663), (688, 617, 685), (617, 688, 631, 660), (681, 639, 476, 650, 652, 668), (24, 655, 661, 28), (217, 179, 801, 799), (736, 740, 793, 737), (757, 704, 703, 784, 778, 758), (702, 694, 695, 723), (759, 761, 775, 760), (696, 697, 741, 735), (786, 787, 706, 705), (789, 788, 743, 742), (763, 762, 764, 779), (798, 749, 745, 744), (708, 707, 747, 746), (795, 748, 725, 724), (726, 727, 751, 750), (753, 797, 738, 739), (728, 729, 752, 765), (731, 780, 791, 730), (799, 801, 803, 800), (792, 698, 699, 790), (754, 755, 781, 756), (709, 710, 700, 701), (712, 711, 713, 732), (714, 716, 733, 715), (796, 785, 777, 776), (718, 717, 719, 794), (769, 771, 783, 770), (802, 773, 772, 774), (721, 720, 722, 734), (782, 767, 766, 768), (162, 156, 707, 708), (140, 139, 760, 775), (237, 240, 768, 766), (218, 178, 800, 803), (247, 246, 770, 783), (246, 244, 769, 770), (244, 245, 771, 769), (153, 152, 745, 749), (253, 252, 772, 773), (156, 144, 747, 707), (252, 254, 774, 772), (148, 150, 706, 787), (165, 176, 726, 750), (169, 155, 789, 742), (166, 165, 750, 751), (132, 131, 702, 723), (135, 141, 696, 735), (138, 140, 775, 761), (612, 222, 736, 737), (231, 230, 776, 777), (133, 132, 723, 695), (158, 159, 739, 738), (222, 223, 740, 736), (228, 229, 710, 709), (249, 248, 711, 712), (248, 251, 713, 711), (234, 233, 714, 715), (105, 158, 738, 797), (161, 145, 752, 729), (233, 236, 716, 714), (102, 134, 730, 791), (159, 160, 753, 739), (243, 241, 717, 718), (241, 242, 719, 717), (175, 163, 724, 725), (224, 226, 755, 754), (257, 255, 720, 721), (168, 102, 791, 780), (176, 177, 727, 726), (225, 224, 754, 756), (255, 256, 722, 720), (180, 220, 698, 792), (157, 161, 729, 728), (219, 180, 792, 790), (134, 167, 731, 730), (229, 181, 700, 710), (96, 97, 778, 784), (97, 95, 758, 778), (149, 147, 786, 705), (130, 133, 695, 694), (147, 148, 787, 786), (141, 142, 697, 696), (155, 154, 788, 789), (223, 636, 793, 740), (220, 221, 699, 698), (173, 172, 763, 779), (154, 170, 743, 788), (181, 182, 701, 700), (146, 157, 728, 765), (250, 249, 712, 732), (174, 173, 779, 764), (242, 184, 794, 719), (131, 130, 694, 702), (142, 136, 741, 697), (167, 168, 780, 731), (235, 234, 715, 733), (240, 239, 782, 768), (230, 183, 796, 776), (256, 258, 734, 722), (183, 232, 785, 796), (185, 253, 773, 802), (221, 219, 790, 699), (259, 638, 841, 843), (254, 185, 802, 774), (151, 104, 798, 744), (94, 99, 704, 757), (136, 135, 735, 741), (95, 94, 757, 758), (227, 225, 756, 781), (178, 217, 799, 800), (170, 169, 742, 743), (139, 137, 759, 760), (239, 238, 767, 782), (807, 804, 805, 806), (4, 14, 804, 807), (14, 18, 805, 804), (17, 4, 807, 806), (812, 811, 814, 813), (808, 810, 815, 809), (635, 49, 808, 809), (100, 677, 814, 811), (51, 673, 815, 810), (49, 51, 810, 808), (814, 677, 670, 669, 675, 611, 635, 809, 815, 673, 674, 676, 813), (832, 831, 839, 837), (817, 834, 833, 816), (830, 829, 835, 836), (818, 819, 822, 838), (828, 827, 820, 821), (825, 826, 824, 823), (120, 122, 832, 837), (206, 208, 819, 818), (215, 213, 824, 826), (124, 834, 817, 125), (211, 820, 827, 209), (208, 207, 822, 819), (114, 206, 818, 838), (123, 127, 836, 835), (119, 833, 834, 124), (127, 129, 830, 836), (209, 827, 828, 210), (126, 123, 835, 829), (121, 816, 833, 119), (216, 821, 820, 211), (213, 212, 823, 824), (118, 575, 839, 831), (212, 214, 825, 823), (125, 817, 816, 121), (667, 260, 842, 840), (842, 843, 841, 840), (841, 638, 613, 612, 737, 793, 636, 637, 668, 625, 621, 665, 666, 667, 840), (661, 128, 28), (556, 28, 128), (35, 39, 620), (39, 619, 620), (28, 628, 35), (11, 7, 9, 5), (844, 845, 848, 9, 7), (846, 844, 7, 11, 3), (9, 848, 850, 849, 5), (849, 851, 847, 3, 11, 5), (162, 143, 103, 163), (135, 102, 141), (852, 853, 854), (853, 852, 857), (852, 854, 855), (852, 855, 856), (852, 856, 857), (853, 857, 862), (854, 853, 858), (855, 854, 859), (856, 855, 860), (857, 856, 861), (853, 862, 858), (854, 858, 859), (855, 859, 860), (856, 860, 861), (857, 861, 862), (858, 862, 863), (859, 858, 863), (860, 859, 863), (861, 860, 863), (862, 861, 863), (864, 865, 866), (865, 864, 869), (864, 866, 867), (864, 867, 868), (864, 868, 869), (865, 869, 874), (866, 865, 870), (867, 866, 871), (868, 867, 872), (869, 868, 873), (865, 874, 870), (866, 870, 871), (867, 871, 872), (868, 872, 873), (869, 873, 874), (870, 874, 875), (871, 870, 875), (872, 871, 875), (873, 872, 875), (874, 873, 875), (109, 43, 20, 27, 1), (108, 58, 109)])
_uv = me_cube_011.uv_layers.new(name='UVMap')
_uv.uv.foreach_set('vector', [0.4413, 0.1482, 0.4676, 0.195, 0.4981, 0.25, 0.375, 0.25, 0.375, 0.0, 0.4436, 0.0, 0.4359, 0.03039, 0.4201, 0.03081, 0.4232, 0.04813, 0.3782, 0.3584, 0.3782, 0.3907, 0.375, 0.5, 0.375, 0.25, 0.5075, 0.3932, 0.5075, 0.3848, 0.528, 0.3848, 0.528, 0.3932, 0.5543, 0.3932, 0.5543, 0.3848, 0.5756, 0.3848, 0.5756, 0.3932, 0.481, 0.4343, 0.4609, 0.4344, 0.4609, 0.426, 0.4811, 0.4259, 0.4609, 0.4344, 0.4599, 0.4356, 0.4467, 0.4356, 0.4345, 0.4344, 0.414, 0.4344, 0.413, 0.4356, 0.3999, 0.4356, 0.3876, 0.4344, 0.5075, 0.3932, 0.5092, 0.3944, 0.4934, 0.3944, 0.4812, 0.3932, 0.414, 0.426, 0.414, 0.4344, 0.414, 0.4344, 0.414, 0.426, 0.5543, 0.3932, 0.5543, 0.3944, 0.5402, 0.3944, 0.528, 0.3932, 0.5543, 0.4754, 0.5543, 0.467, 0.5755, 0.467, 0.5755, 0.4754, 0.5074, 0.4343, 0.5074, 0.4259, 0.528, 0.4259, 0.528, 0.4343, 0.4346, 0.426, 0.4345, 0.4344, 0.414, 0.4344, 0.414, 0.426, 0.4809, 0.4754, 0.4932, 0.4766, 0.4931, 0.4941, 0.5141, 0.4941, 0.5132, 0.4766, 0.5073, 0.4754, 0.5279, 0.4754, 0.5401, 0.4766, 0.5401, 0.4941, 0.5611, 0.4941, 0.5578, 0.4766, 0.5543, 0.4754, 0.5755, 0.4754, 0.5878, 0.4766, 0.5877, 0.4941, 0.6087, 0.4941, 0.603, 0.4766, 0.6019, 0.4754, 0.6019, 0.467, 0.5755, 0.467, 0.5543, 0.467, 0.5279, 0.467, 0.528, 0.4343, 0.5402, 0.4355, 0.5402, 0.453, 0.5611, 0.453, 0.5543, 0.4355, 0.5543, 0.4343, 0.5755, 0.4343, 0.5878, 0.4355, 0.5878, 0.453, 0.6087, 0.453, 0.6019, 0.4355, 0.6019, 0.4343, 0.6019, 0.4259, 0.5755, 0.4259, 0.5756, 0.3932, 0.5878, 0.3944, 0.5878, 0.4119, 0.6087, 0.4119, 0.6019, 0.3944, 0.6019, 0.3932, 0.6019, 0.3848, 0.5756, 0.3848, 0.5543, 0.3848, 0.5611, 0.3708, 0.5557, 0.3568, 0.5817, 0.3614, 0.5878, 0.3627, 0.5878, 0.3707, 0.6087, 0.3707, 0.6074, 0.3674, 0.611, 0.3681, 0.625, 0.3625, 0.625, 0.5, 0.375, 0.5, 0.3874, 0.4755, 0.3996, 0.4767, 0.3996, 0.4942, 0.4205, 0.4942, 0.4118, 0.4767, 0.4138, 0.4755, 0.4343, 0.4755, 0.4466, 0.4767, 0.4465, 0.4942, 0.4675, 0.4942, 0.4565, 0.4767, 0.4607, 0.4755, 0.6019, 0.4343, 0.6019, 0.4355, 0.5878, 0.4355, 0.5755, 0.4343, 0.5543, 0.4343, 0.5543, 0.4355, 0.5402, 0.4355, 0.528, 0.4343, 0.4931, 0.4941, 0.4932, 0.4766, 0.4932, 0.4766, 0.4931, 0.4941, 0.4138, 0.4755, 0.4118, 0.4767, 0.3996, 0.4767, 0.3874, 0.4755, 0.4607, 0.4755, 0.4565, 0.4767, 0.4466, 0.4767, 0.4343, 0.4755, 0.5073, 0.4754, 0.5132, 0.4766, 0.4932, 0.4766, 0.4809, 0.4754, 0.5543, 0.4754, 0.5578, 0.4766, 0.5401, 0.4766, 0.5279, 0.4754, 0.6019, 0.4754, 0.603, 0.4766, 0.5878, 0.4766, 0.5755, 0.4754, 0.6019, 0.3932, 0.6019, 0.3944, 0.5878, 0.3944, 0.5756, 0.3932, 0.5755, 0.6593, 0.6019, 0.6593, 0.625, 0.75, 0.375, 0.75, 0.3876, 0.6593, 0.414, 0.6593, 0.414, 0.6383, 0.4346, 0.6383, 0.4346, 0.6593, 0.4815, 0.6593, 0.5549, 0.6383, 0.5755, 0.6383, 0.5755, 0.6593, 0.5549, 0.6593, 0.5877, 0.6352, 0.6019, 0.6383, 0.5755, 0.6383, 0.5408, 0.5916, 0.5408, 0.6352, 0.5285, 0.6383, 0.5285, 0.6593, 0.5079, 0.6593, 0.5091, 0.6352, 0.5147, 0.6352, 0.5147, 0.5916, 0.4938, 0.5916, 0.4938, 0.6352, 0.4815, 0.6383, 0.4815, 0.6593, 0.461, 0.6593, 0.4621, 0.6352, 0.4678, 0.6352, 0.4678, 0.5916, 0.4468, 0.5916, 0.4468, 0.6352, 0.4346, 0.6383, 0.4152, 0.6352, 0.4208, 0.6352, 0.4208, 0.5916, 0.3998, 0.5916, 0.3998, 0.6352, 0.3876, 0.6383, 0.3876, 0.6593, 0.375, 0.75, 0.375, 0.5, 0.625, 0.5, 0.625, 0.75, 0.6019, 0.6593, 0.6024, 0.6352, 0.6087, 0.6352, 0.6087, 0.5916, 0.5877, 0.5916, 0.5877, 0.6352, 0.5755, 0.6383, 0.5561, 0.6352, 0.5617, 0.6352, 0.5617, 0.5916, 0.414, 0.6383, 0.3876, 0.6383, 0.3998, 0.6352, 0.5549, 0.6383, 0.5285, 0.6383, 0.5408, 0.6352, 0.461, 0.6383, 0.4346, 0.6383, 0.4468, 0.6352, 0.5079, 0.6383, 0.4815, 0.6383, 0.4938, 0.6352, 0.4233, 0.9475, 0.414, 0.9391, 0.414, 0.9475, 0.4416, 0.9912, 0.4436, 1.0, 0.375, 1.0, 0.3876, 0.9886, 0.414, 0.9886, 0.4411, 0.989, 0.4346, 0.9063, 0.414, 0.9063, 0.414, 0.8979, 0.4346, 0.8979, 0.414, 0.9391, 0.4261, 0.9391, 0.414, 0.9475, 0.3876, 0.9475, 0.3876, 0.9391, 0.3998, 0.9378, 0.3998, 0.9204, 0.4208, 0.9204, 0.4208, 0.9378, 0.4147, 0.979, 0.414, 0.9802, 0.3876, 0.9802, 0.3998, 0.979, 0.414, 0.8979, 0.3876, 0.8979, 0.3998, 0.8967, 0.4137, 0.8967, 0.125, 0.5, 0.375, 0.5, 0.375, 0.75, 0.125, 0.75, 0.6302, 0.7448, 0.6302, 0.5052, 0.6302, 0.5052, 0.6302, 0.7448, 0.125, 0.7268, 0.1508, 0.75, 0.1508, 0.75, 0.125, 0.7268, 0.375, 0.7268, 0.3492, 0.75, 0.3492, 0.75, 0.375, 0.7268, 0.375, 0.5232, 0.3492, 0.5, 0.3492, 0.5, 0.375, 0.5232, 0.125, 0.5232, 0.1508, 0.5, 0.1508, 0.5, 0.125, 0.5232, 0.125, 0.7268, 0.125, 0.7268, 0.125, 0.5232, 0.125, 0.5232, 0.375, 0.5232, 0.375, 0.7268, 0.3492, 0.75, 0.1508, 0.75, 0.125, 0.7268, 0.125, 0.5232, 0.1508, 0.5, 0.3492, 0.5, 0.3492, 0.75, 0.3492, 0.75, 0.1508, 0.75, 0.1508, 0.75, 0.1508, 0.5, 0.1508, 0.5, 0.3492, 0.5, 0.3492, 0.5, 0.375, 0.5232, 0.375, 0.5232, 0.375, 0.7268, 0.375, 0.7268, 0.1862, 0.6619, 0.1843, 0.6621, 0.125, 0.7268, 0.1508, 0.75, 0.3492, 0.75, 0.375, 0.7268, 0.375, 0.5232, 0.3492, 0.5, 0.1508, 0.5, 0.1864, 0.6568, 0.185, 0.6581, 0.1508, 0.5, 0.125, 0.5232, 0.125, 0.7268, 0.1843, 0.6621, 0.7541, 0.5052, 0.6302, 0.5052, 0.625, 0.5, 0.7625, 0.5, 0.6302, 0.5052, 0.6302, 0.7448, 0.625, 0.75, 0.625, 0.5, 0.625, 0.75, 0.6302, 0.7448, 0.7386, 0.75, 0.7532, 0.5052, 0.7511, 0.5194, 0.7081, 0.581, 0.706, 0.627, 0.7337, 0.7448, 0.6302, 0.7448, 0.6302, 0.5052, 0.7355, 0.7448, 0.6302, 0.7448, 0.6302, 0.7448, 0.6302, 0.5052, 0.6302, 0.5052, 0.7541, 0.5052, 0.7532, 0.5052, 0.625, 0.5, 0.625, 0.75, 0.875, 0.75, 0.875, 0.5, 0.625, 0.5087, 0.625, 0.5, 0.6381, 0.5, 0.8564, 0.5, 0.875, 0.5, 0.875, 0.5, 0.8564, 0.5, 0.6505, 0.5, 0.6381, 0.5, 0.625, 0.5, 0.625, 0.5, 0.875, 0.5, 0.8564, 0.5, 0.8114, 0.5, 0.8104, 0.5, 0.7408, 0.5, 0.9145, 0.2851, 0.9014, 0.2448, 0.875, 0.5, 0.625, 0.5184, 0.625, 0.5342, 0.625, 0.5456, 0.875, 0.579, 0.875, 0.5251, 0.875, 0.5, 0.875, 0.75, 0.875, 0.75, 0.875, 0.6245, 0.875, 0.5844, 0.875, 0.579, 0.875, 0.5, 0.875, 0.5251, 0.875, 0.5251, 0.875, 0.5, 0.8242, 0.75, 0.875, 0.75, 0.875, 0.75, 0.625, 0.75, 0.625, 0.75, 0.7109, 0.75, 0.7767, 0.75, 0.8002, 0.75, 0.82, 0.75, 0.625, 0.5, 0.625, 0.75, 0.875, 0.75, 0.875, 0.5, 0.8505, 0.6086, 0.875, 0.6555, 0.875, 0.75, 0.625, 0.75, 0.625, 0.5, 0.875, 0.5, 0.875, 0.5566, 0.9274, 0.2832, 0.9145, 0.2851, 0.875, 0.5, 0.625, 0.5, 0.625, 0.5, 0.04968, 0.2435, 0.625, 0.75, 0.625, 0.5, 0.625, 0.5, 0.625, 0.75, 0.875, 0.6999, 0.875, 0.75, 0.875, 0.6555, 0.875, 0.7251, 0.875, 0.7001, 0.875, 0.6524, 0.875, 0.5, 0.875, 0.5, 0.875, 0.75, 0.875, 0.75, 0.875, 0.75, 0.875, 0.7164, 0.875, 0.75, 0.6521, 0.75, 0.625, 0.75, 0.625, 0.75, 0.6521, 0.75, 0.8595, 0.75, 0.875, 0.75, 0.875, 0.75, 0.625, 0.75, 0.6521, 0.75, 0.6971, 0.75, 0.6971, 0.75, 0.6521, 0.75, 0.625, 0.75, 0.875, 0.75, 0.875, 0.75, 0.845, 0.75, 0.625, 0.5, 0.875, 0.5, 0.875, 0.5, 0.625, 0.5, 0.625, 0.5, 0.625, 0.5, 0.875, 0.5, 0.875, 0.5, 0.625, 0.5, 0.625, 0.5, 0.875, 0.5, 0.875, 0.5, 0.625, 0.5, 0.625, 0.5, 0.625, 0.5, 0.625, 0.5, 0.875, 0.5, 0.875, 0.5, 0.625, 0.5, 0.625, 0.5, 0.875, 0.5, 0.875, 0.5, 0.875, 0.5, 0.875, 0.5, 0.4934, 0.3944, 0.5092, 0.3944, 0.5092, 0.3944, 0.4934, 0.3944, 0.875, 0.5251, 0.875, 0.579, 0.875, 0.579, 0.875, 0.5251, 0.875, 0.5251, 0.875, 0.5251, 0.875, 0.5251, 0.875, 0.5251, 0.6521, 0.75, 0.6971, 0.75, 0.6971, 0.75, 0.6521, 0.75, 0.625, 0.5, 0.625, 0.5, 0.625, 0.5, 0.625, 0.5, 0.625, 0.5, 0.625, 0.5, 0.625, 0.5, 0.625, 0.5, 0.625, 0.5, 0.625, 0.5, 0.625, 0.5, 0.625, 0.5, 0.625, 0.5, 0.625, 0.5, 0.625, 0.5, 0.625, 0.5, 0.625, 0.5, 0.625, 0.5, 0.625, 0.5, 0.625, 0.5, 0.414, 0.9802, 0.414, 0.9886, 0.414, 0.9886, 0.414, 0.9802, 0.875, 0.5, 0.625, 0.5, 0.875, 0.5, 0.875, 0.5, 0.875, 0.5, 0.875, 0.5, 0.4208, 0.9615, 0.4208, 0.979, 0.4208, 0.979, 0.4208, 0.9615, 0.3998, 0.9378, 0.3998, 0.9378, 0.3998, 0.9204, 0.3998, 0.9204, 0.6019, 0.3944, 0.6087, 0.4119, 0.6087, 0.4119, 0.6019, 0.3944, 0.4607, 0.4755, 0.4343, 0.4755, 0.4343, 0.4755, 0.4607, 0.4755, 0.4118, 0.4767, 0.4205, 0.4942, 0.4205, 0.4942, 0.4118, 0.4767, 0.4565, 0.4767, 0.4675, 0.4942, 0.4675, 0.4942, 0.4565, 0.4767, 0.4238, 0.3584, 0.4315, 0.3661, 0.4315, 0.3661, 0.4238, 0.3584, 0.4315, 0.3661, 0.4315, 0.383, 0.4315, 0.383, 0.4315, 0.3661, 0.5543, 0.4355, 0.5611, 0.453, 0.5611, 0.453, 0.5543, 0.4355, 0.5611, 0.4119, 0.5402, 0.4119, 0.5402, 0.4119, 0.5611, 0.4119, 0.4609, 0.426, 0.4609, 0.4344, 0.4609, 0.4344, 0.4609, 0.426, 0.5543, 0.4259, 0.5543, 0.4343, 0.5543, 0.4343, 0.5543, 0.4259, 0.6019, 0.4343, 0.5755, 0.4343, 0.5755, 0.4343, 0.6019, 0.4343, 0.4467, 0.4531, 0.4467, 0.4356, 0.4467, 0.4356, 0.4467, 0.4531, 0.875, 0.5, 0.875, 0.5, 0.625, 0.5, 0.625, 0.5, 0.625, 0.5, 0.875, 0.5, 0.875, 0.5, 0.625, 0.5, 0.625, 0.5, 0.625, 0.5, 0.625, 0.5, 0.625, 0.5, 0.875, 0.5, 0.625, 0.5, 0.625, 0.5, 0.875, 0.5, 0.875, 0.5, 0.875, 0.5, 0.875, 0.5, 0.875, 0.5, 0.875, 0.5, 0.875, 0.5, 0.875, 0.5, 0.625, 0.5, 0.625, 0.5, 0.625, 0.5, 0.625, 0.5, 0.875, 0.5, 0.875, 0.5, 0.625, 0.5, 0.625, 0.5, 0.625, 0.5, 0.625, 0.5, 0.875, 0.5, 0.625, 0.5, 0.625, 0.5, 0.875, 0.5, 0.875, 0.5, 0.875, 0.5, 0.875, 0.5, 0.875, 0.5, 0.875, 0.5, 0.875, 0.5, 0.875, 0.5, 0.625, 0.5, 0.625, 0.5, 0.625, 0.5, 0.625, 0.5, 0.875, 0.5, 0.875, 0.5, 0.625, 0.5, 0.625, 0.5, 0.625, 0.5, 0.625, 0.5, 0.875, 0.5, 0.625, 0.5, 0.625, 0.5, 0.875, 0.5, 0.875, 0.5, 0.875, 0.5, 0.875, 0.5, 0.875, 0.5, 0.875, 0.5, 0.875, 0.5, 0.875, 0.5, 0.625, 0.5, 0.625, 0.5, 0.625, 0.5, 0.625, 0.5, 0.875, 0.5, 0.875, 0.5, 0.625, 0.5, 0.625, 0.5, 0.625, 0.5, 0.625, 0.5, 0.875, 0.5, 0.625, 0.5, 0.625, 0.5, 0.875, 0.5, 0.875, 0.5, 0.875, 0.5, 0.875, 0.5, 0.875, 0.5, 0.875, 0.5, 0.875, 0.5, 0.875, 0.5, 0.625, 0.5, 0.625, 0.5, 0.625, 0.5, 0.875, 0.5, 0.875, 0.5, 0.625, 0.5, 0.625, 0.5, 0.625, 0.5, 0.625, 0.5, 0.625, 0.5, 0.875, 0.5, 0.625, 0.5, 0.625, 0.5, 0.875, 0.5, 0.875, 0.5, 0.875, 0.5, 0.875, 0.5, 0.875, 0.5, 0.875, 0.5, 0.414, 0.8979, 0.414, 0.9063, 0.414, 0.9063, 0.414, 0.8979, 0.3998, 0.8967, 0.3998, 0.8793, 0.3998, 0.8793, 0.3998, 0.8967, 0.875, 0.5, 0.625, 0.5, 0.625, 0.5, 0.875, 0.5, 0.5543, 0.4343, 0.528, 0.4343, 0.528, 0.4343, 0.5543, 0.4343, 0.528, 0.4259, 0.5543, 0.4259, 0.5543, 0.4259, 0.528, 0.4259, 0.5755, 0.467, 0.6019, 0.467, 0.6019, 0.467, 0.5755, 0.467, 0.5073, 0.467, 0.5073, 0.4754, 0.5073, 0.4754, 0.5073, 0.467, 0.481, 0.4343, 0.4811, 0.4259, 0.4811, 0.4259, 0.481, 0.4343, 0.5755, 0.4754, 0.5755, 0.467, 0.5755, 0.467, 0.5755, 0.4754, 0.4811, 0.4259, 0.5074, 0.4259, 0.5074, 0.4259, 0.4811, 0.4259, 0.5578, 0.4766, 0.5611, 0.4941, 0.5611, 0.4941, 0.5578, 0.4766, 0.5878, 0.4766, 0.603, 0.4766, 0.603, 0.4766, 0.5878, 0.4766, 0.5756, 0.3848, 0.6019, 0.3848, 0.6019, 0.3848, 0.5756, 0.3848, 0.4809, 0.4754, 0.481, 0.467, 0.481, 0.467, 0.4809, 0.4754, 0.625, 0.5, 0.625, 0.5, 0.875, 0.5, 0.875, 0.5, 0.625, 0.5, 0.875, 0.5, 0.875, 0.5, 0.625, 0.5, 0.625, 0.5, 0.625, 0.5, 0.625, 0.5, 0.625, 0.5, 0.8537, 0.5, 0.8537, 0.5, 0.8537, 0.5, 0.8537, 0.5, 0.875, 0.5, 0.875, 0.5, 0.875, 0.5, 0.875, 0.5, 0.8537, 0.5, 0.875, 0.5, 0.625, 0.5, 0.6463, 0.5, 0.6463, 0.5, 0.625, 0.5, 0.625, 0.5, 0.6463, 0.5, 0.8537, 0.5, 0.875, 0.5, 0.875, 0.5, 0.8537, 0.5, 0.8537, 0.5, 0.6463, 0.5, 0.6463, 0.5, 0.8537, 0.5, 0.6463, 0.5, 0.6463, 0.5, 0.6463, 0.5, 0.6463, 0.5, 0.6463, 0.5, 0.6463, 0.5, 0.8537, 0.5, 0.8537, 0.5, 0.625, 0.5, 0.625, 0.5, 0.875, 0.5, 0.875, 0.5, 0.625, 0.5, 0.875, 0.5, 0.875, 0.5, 0.625, 0.5, 0.625, 0.5, 0.625, 0.5, 0.625, 0.5, 0.625, 0.5, 0.8537, 0.5, 0.8537, 0.5, 0.8537, 0.5, 0.8537, 0.5, 0.875, 0.5, 0.875, 0.5, 0.875, 0.5, 0.875, 0.5, 0.8537, 0.5, 0.875, 0.5, 0.625, 0.5, 0.6463, 0.5, 0.6463, 0.5, 0.625, 0.5, 0.625, 0.5, 0.6463, 0.5, 0.8537, 0.5, 0.875, 0.5, 0.875, 0.5, 0.8537, 0.5, 0.8537, 0.5, 0.6463, 0.5, 0.6463, 0.5, 0.8537, 0.5, 0.6463, 0.5, 0.6463, 0.5, 0.6463, 0.5, 0.6463, 0.5, 0.6463, 0.5, 0.6463, 0.5, 0.8537, 0.5, 0.8537, 0.5, 0.625, 0.5, 0.625, 0.5, 0.875, 0.5, 0.875, 0.5, 0.625, 0.5, 0.875, 0.5, 0.875, 0.5, 0.625, 0.5, 0.625, 0.5, 0.625, 0.5, 0.625, 0.5, 0.625, 0.5, 0.8537, 0.5, 0.8537, 0.5, 0.8537, 0.5, 0.8537, 0.5, 0.875, 0.5, 0.875, 0.5, 0.875, 0.5, 0.875, 0.5, 0.8537, 0.5, 0.875, 0.5, 0.625, 0.5, 0.6463, 0.5, 0.6463, 0.5, 0.625, 0.5, 0.625, 0.5, 0.6463, 0.5, 0.8537, 0.5, 0.875, 0.5, 0.875, 0.5, 0.8537, 0.5, 0.8537, 0.5, 0.6463, 0.5, 0.6463, 0.5, 0.8537, 0.5, 0.6463, 0.5, 0.6463, 0.5, 0.6463, 0.5, 0.6463, 0.5, 0.6463, 0.5, 0.6463, 0.5, 0.8537, 0.5, 0.8537, 0.5, 0.625, 0.5, 0.625, 0.5, 0.875, 0.5, 0.875, 0.5, 0.625, 0.5, 0.875, 0.5, 0.875, 0.5, 0.625, 0.5, 0.625, 0.5, 0.625, 0.5, 0.625, 0.5, 0.625, 0.5, 0.8537, 0.5, 0.8537, 0.5, 0.8537, 0.5, 0.8537, 0.5, 0.875, 0.5, 0.875, 0.5, 0.875, 0.5, 0.875, 0.5, 0.8537, 0.5, 0.875, 0.5, 0.625, 0.5, 0.6463, 0.5, 0.6463, 0.5, 0.625, 0.5, 0.625, 0.5, 0.6463, 0.5, 0.8537, 0.5, 0.875, 0.5, 0.875, 0.5, 0.8537, 0.5, 0.8537, 0.5, 0.6463, 0.5, 0.6463, 0.5, 0.8537, 0.5, 0.6463, 0.5, 0.6463, 0.5, 0.6463, 0.5, 0.6463, 0.5, 0.6463, 0.5, 0.6463, 0.5, 0.8537, 0.5, 0.8537, 0.5, 0.625, 0.5, 0.625, 0.5, 0.875, 0.5, 0.875, 0.5, 0.625, 0.5, 0.875, 0.5, 0.875, 0.5, 0.625, 0.5, 0.625, 0.5, 0.625, 0.5, 0.625, 0.5, 0.625, 0.5, 0.8537, 0.5, 0.8537, 0.5, 0.8537, 0.5, 0.8537, 0.5, 0.875, 0.5, 0.875, 0.5, 0.875, 0.5, 0.875, 0.5, 0.8537, 0.5, 0.875, 0.5, 0.625, 0.5, 0.6463, 0.5, 0.6463, 0.5, 0.625, 0.5, 0.625, 0.5, 0.6463, 0.5, 0.8537, 0.5, 0.875, 0.5, 0.875, 0.5, 0.8537, 0.5, 0.8537, 0.5, 0.6463, 0.5, 0.6463, 0.5, 0.8537, 0.5, 0.6463, 0.5, 0.6463, 0.5, 0.6463, 0.5, 0.6463, 0.5, 0.6463, 0.5, 0.6463, 0.5, 0.8537, 0.5, 0.8537, 0.5, 0.625, 0.5, 0.875, 0.5, 0.875, 0.5, 0.625, 0.5, 0.625, 0.5, 0.625, 0.5, 0.875, 0.5, 0.875, 0.5, 0.625, 0.5, 0.625, 0.5, 0.625, 0.5, 0.625, 0.5, 0.8537, 0.5, 0.8537, 0.5, 0.8537, 0.5, 0.8537, 0.5, 0.875, 0.5, 0.875, 0.5, 0.875, 0.5, 0.875, 0.5, 0.8537, 0.5, 0.6463, 0.5, 0.625, 0.5, 0.875, 0.5, 0.6463, 0.5, 0.6463, 0.5, 0.625, 0.5, 0.625, 0.5, 0.8537, 0.5, 0.8537, 0.5, 0.875, 0.5, 0.875, 0.5, 0.8537, 0.5, 0.8537, 0.5, 0.6463, 0.5, 0.6463, 0.5, 0.6463, 0.5, 0.6463, 0.5, 0.6463, 0.5, 0.6463, 0.5, 0.6463, 0.5, 0.8537, 0.5, 0.8537, 0.5, 0.6463, 0.5, 0.625, 0.5, 0.875, 0.5, 0.875, 0.5, 0.625, 0.5, 0.625, 0.5, 0.625, 0.5, 0.875, 0.5, 0.875, 0.5, 0.625, 0.5, 0.625, 0.5, 0.625, 0.5, 0.625, 0.5, 0.8537, 0.5, 0.8537, 0.5, 0.8537, 0.5, 0.8537, 0.5, 0.875, 0.5, 0.875, 0.5, 0.875, 0.5, 0.875, 0.5, 0.8537, 0.5, 0.6463, 0.5, 0.625, 0.5, 0.875, 0.5, 0.6463, 0.5, 0.6463, 0.5, 0.625, 0.5, 0.625, 0.5, 0.8537, 0.5, 0.8537, 0.5, 0.875, 0.5, 0.875, 0.5, 0.8537, 0.5, 0.8537, 0.5, 0.6463, 0.5, 0.6463, 0.5, 0.6463, 0.5, 0.6463, 0.5, 0.6463, 0.5, 0.6463, 0.5, 0.6463, 0.5, 0.8537, 0.5, 0.8537, 0.5, 0.6463, 0.5, 0.625, 0.5, 0.875, 0.5, 0.875, 0.5, 0.625, 0.5, 0.625, 0.5, 0.625, 0.5, 0.875, 0.5, 0.875, 0.5, 0.625, 0.5, 0.625, 0.5, 0.625, 0.5, 0.625, 0.5, 0.8537, 0.5, 0.8537, 0.5, 0.8537, 0.5, 0.8537, 0.5, 0.875, 0.5, 0.875, 0.5, 0.875, 0.5, 0.875, 0.5, 0.8537, 0.5, 0.6463, 0.5, 0.625, 0.5, 0.875, 0.5, 0.6463, 0.5, 0.6463, 0.5, 0.625, 0.5, 0.625, 0.5, 0.8537, 0.5, 0.8537, 0.5, 0.875, 0.5, 0.875, 0.5, 0.8537, 0.5, 0.8537, 0.5, 0.6463, 0.5, 0.6463, 0.5, 0.6463, 0.5, 0.6463, 0.5, 0.6463, 0.5, 0.6463, 0.5, 0.6463, 0.5, 0.8537, 0.5, 0.8537, 0.5, 0.6463, 0.5, 0.625, 0.5, 0.875, 0.5, 0.875, 0.5, 0.625, 0.5, 0.625, 0.5, 0.625, 0.5, 0.875, 0.5, 0.875, 0.5, 0.625, 0.5, 0.625, 0.5, 0.625, 0.5, 0.625, 0.5, 0.8537, 0.5, 0.8537, 0.5, 0.8537, 0.5, 0.8537, 0.5, 0.875, 0.5, 0.875, 0.5, 0.875, 0.5, 0.875, 0.5, 0.8537, 0.5, 0.6463, 0.5, 0.625, 0.5, 0.875, 0.5, 0.6463, 0.5, 0.6463, 0.5, 0.625, 0.5, 0.625, 0.5, 0.8537, 0.5, 0.8537, 0.5, 0.875, 0.5, 0.875, 0.5, 0.8537, 0.5, 0.8537, 0.5, 0.6463, 0.5, 0.6463, 0.5, 0.6463, 0.5, 0.6463, 0.5, 0.6463, 0.5, 0.6463, 0.5, 0.6463, 0.5, 0.8537, 0.5, 0.8537, 0.5, 0.6463, 0.5, 0.625, 0.5, 0.875, 0.5, 0.875, 0.5, 0.625, 0.5, 0.625, 0.5, 0.625, 0.5, 0.875, 0.5, 0.875, 0.5, 0.625, 0.5, 0.625, 0.5, 0.625, 0.5, 0.625, 0.5, 0.8537, 0.5, 0.8537, 0.5, 0.8537, 0.5, 0.8537, 0.5, 0.875, 0.5, 0.875, 0.5, 0.875, 0.5, 0.875, 0.5, 0.8537, 0.5, 0.6463, 0.5, 0.625, 0.5, 0.875, 0.5, 0.6463, 0.5, 0.6463, 0.5, 0.625, 0.5, 0.625, 0.5, 0.8537, 0.5, 0.8537, 0.5, 0.875, 0.5, 0.875, 0.5, 0.8537, 0.5, 0.8537, 0.5, 0.6463, 0.5, 0.6463, 0.5, 0.6463, 0.5, 0.6463, 0.5, 0.6463, 0.5, 0.6463, 0.5, 0.6463, 0.5, 0.8537, 0.5, 0.8537, 0.5, 0.6463, 0.5, 0.625, 0.5, 0.875, 0.5, 0.875, 0.5, 0.625, 0.5, 0.625, 0.5, 0.625, 0.5, 0.875, 0.5, 0.875, 0.5, 0.625, 0.5, 0.625, 0.5, 0.625, 0.5, 0.625, 0.5, 0.8537, 0.5, 0.8537, 0.5, 0.8537, 0.5, 0.8537, 0.5, 0.875, 0.5, 0.875, 0.5, 0.875, 0.5, 0.875, 0.5, 0.8537, 0.5, 0.6463, 0.5, 0.625, 0.5, 0.875, 0.5, 0.6463, 0.5, 0.6463, 0.5, 0.625, 0.5, 0.625, 0.5, 0.8537, 0.5, 0.8537, 0.5, 0.875, 0.5, 0.875, 0.5, 0.8537, 0.5, 0.8537, 0.5, 0.6463, 0.5, 0.6463, 0.5, 0.6463, 0.5, 0.6463, 0.5, 0.6463, 0.5, 0.6463, 0.5, 0.6463, 0.5, 0.8537, 0.5, 0.8537, 0.5, 0.6463, 0.5, 0.625, 0.5, 0.875, 0.5, 0.875, 0.5, 0.625, 0.5, 0.625, 0.5, 0.625, 0.5, 0.875, 0.5, 0.875, 0.5, 0.625, 0.5, 0.625, 0.5, 0.625, 0.5, 0.625, 0.5, 0.8537, 0.5, 0.8537, 0.5, 0.8537, 0.5, 0.8537, 0.5, 0.875, 0.5, 0.875, 0.5, 0.875, 0.5, 0.875, 0.5, 0.8537, 0.5, 0.6463, 0.5, 0.625, 0.5, 0.875, 0.5, 0.6463, 0.5, 0.6463, 0.5, 0.625, 0.5, 0.625, 0.5, 0.8537, 0.5, 0.8537, 0.5, 0.875, 0.5, 0.875, 0.5, 0.8537, 0.5, 0.8537, 0.5, 0.6463, 0.5, 0.6463, 0.5, 0.6463, 0.5, 0.6463, 0.5, 0.6463, 0.5, 0.6463, 0.5, 0.6463, 0.5, 0.8537, 0.5, 0.8537, 0.5, 0.6463, 0.5, 0.625, 0.5, 0.875, 0.5, 0.875, 0.5, 0.625, 0.5, 0.625, 0.5, 0.625, 0.5, 0.875, 0.5, 0.875, 0.5, 0.625, 0.5, 0.625, 0.5, 0.625, 0.5, 0.625, 0.5, 0.8537, 0.5, 0.8537, 0.5, 0.8537, 0.5, 0.8537, 0.5, 0.875, 0.5, 0.875, 0.5, 0.875, 0.5, 0.875, 0.5, 0.8537, 0.5, 0.6463, 0.5, 0.625, 0.5, 0.875, 0.5, 0.6463, 0.5, 0.6463, 0.5, 0.625, 0.5, 0.625, 0.5, 0.8537, 0.5, 0.8537, 0.5, 0.875, 0.5, 0.875, 0.5, 0.8537, 0.5, 0.8537, 0.5, 0.6463, 0.5, 0.6463, 0.5, 0.6463, 0.5, 0.6463, 0.5, 0.6463, 0.5, 0.6463, 0.5, 0.6463, 0.5, 0.8537, 0.5, 0.8537, 0.5, 0.6463, 0.5, 0.625, 0.5, 0.875, 0.5, 0.875, 0.5, 0.625, 0.5, 0.625, 0.5, 0.625, 0.5, 0.875, 0.5, 0.875, 0.5, 0.625, 0.5, 0.625, 0.5, 0.625, 0.5, 0.625, 0.5, 0.8537, 0.5, 0.8537, 0.5, 0.8537, 0.5, 0.8537, 0.5, 0.875, 0.5, 0.875, 0.5, 0.875, 0.5, 0.875, 0.5, 0.8537, 0.5, 0.6463, 0.5, 0.625, 0.5, 0.875, 0.5, 0.6463, 0.5, 0.6463, 0.5, 0.625, 0.5, 0.625, 0.5, 0.8537, 0.5, 0.8537, 0.5, 0.875, 0.5, 0.875, 0.5, 0.8537, 0.5, 0.8537, 0.5, 0.6463, 0.5, 0.6463, 0.5, 0.6463, 0.5, 0.6463, 0.5, 0.6463, 0.5, 0.6463, 0.5, 0.6463, 0.5, 0.8537, 0.5, 0.8537, 0.5, 0.6463, 0.5, 0.625, 0.5, 0.875, 0.5, 0.875, 0.5, 0.625, 0.5, 0.625, 0.5, 0.625, 0.5, 0.625, 0.5, 0.625, 0.5, 0.8537, 0.5, 0.8537, 0.5, 0.8537, 0.5, 0.875, 0.5, 0.875, 0.5, 0.875, 0.5, 0.8537, 0.5, 0.6463, 0.5, 0.625, 0.5, 0.875, 0.5, 0.6463, 0.5, 0.6463, 0.5, 0.625, 0.5, 0.625, 0.5, 0.7272, 0.5, 0.8024, 0.5, 0.7828, 0.5, 0.6463, 0.5, 0.6463, 0.5, 0.8537, 0.5, 0.8537, 0.5, 0.6463, 0.5, 0.6463, 0.5, 0.6463, 0.5, 0.6463, 0.5, 0.6463, 0.5, 0.8537, 0.5, 0.8537, 0.5, 0.6463, 0.5, 0.625, 0.5, 0.875, 0.5, 0.875, 0.5, 0.625, 0.5, 0.625, 0.5, 0.625, 0.5, 0.875, 0.5, 0.875, 0.5, 0.625, 0.5, 0.625, 0.5, 0.625, 0.5, 0.625, 0.5, 0.8537, 0.5, 0.8537, 0.5, 0.8537, 0.5, 0.8537, 0.5, 0.875, 0.5, 0.875, 0.5, 0.875, 0.5, 0.875, 0.5, 0.8537, 0.5, 0.6463, 0.5, 0.625, 0.5, 0.875, 0.5, 0.6463, 0.5, 0.6463, 0.5, 0.625, 0.5, 0.625, 0.5, 0.8537, 0.5, 0.8537, 0.5, 0.875, 0.5, 0.875, 0.5, 0.8537, 0.5, 0.8537, 0.5, 0.6463, 0.5, 0.6463, 0.5, 0.6463, 0.5, 0.6463, 0.5, 0.6463, 0.5, 0.6463, 0.5, 0.6463, 0.5, 0.8537, 0.5, 0.8537, 0.5, 0.6463, 0.5, 0.625, 0.5, 0.875, 0.5, 0.875, 0.5, 0.625, 0.5, 0.625, 0.5, 0.625, 0.5, 0.875, 0.5, 0.875, 0.5, 0.625, 0.5, 0.625, 0.5, 0.625, 0.5, 0.625, 0.5, 0.8537, 0.5, 0.8537, 0.5, 0.8537, 0.5, 0.8537, 0.5, 0.875, 0.5, 0.875, 0.5, 0.875, 0.5, 0.875, 0.5, 0.8537, 0.5, 0.6463, 0.5, 0.625, 0.5, 0.875, 0.5, 0.6463, 0.5, 0.6463, 0.5, 0.625, 0.5, 0.625, 0.5, 0.8537, 0.5, 0.8537, 0.5, 0.875, 0.5, 0.875, 0.5, 0.8537, 0.5, 0.8537, 0.5, 0.6463, 0.5, 0.6463, 0.5, 0.6463, 0.5, 0.6463, 0.5, 0.6463, 0.5, 0.6463, 0.5, 0.6463, 0.5, 0.8537, 0.5, 0.8537, 0.5, 0.6463, 0.5, 0.625, 0.5, 0.875, 0.5, 0.875, 0.5, 0.625, 0.5, 0.625, 0.5, 0.625, 0.5, 0.875, 0.5, 0.875, 0.5, 0.625, 0.5, 0.625, 0.5, 0.625, 0.5, 0.625, 0.5, 0.8537, 0.5, 0.8537, 0.5, 0.8537, 0.5, 0.8537, 0.5, 0.875, 0.5, 0.875, 0.5, 0.875, 0.5, 0.875, 0.5, 0.8537, 0.5, 0.6463, 0.5, 0.625, 0.5, 0.875, 0.5, 0.6463, 0.5, 0.6463, 0.5, 0.625, 0.5, 0.625, 0.5, 0.8537, 0.5, 0.8537, 0.5, 0.875, 0.5, 0.875, 0.5, 0.8537, 0.5, 0.8537, 0.5, 0.6463, 0.5, 0.6463, 0.5, 0.6463, 0.5, 0.6463, 0.5, 0.6463, 0.5, 0.6463, 0.5, 0.6463, 0.5, 0.8537, 0.5, 0.8537, 0.5, 0.6463, 0.5, 0.625, 0.5, 0.875, 0.5, 0.875, 0.5, 0.625, 0.5, 0.625, 0.5, 0.625, 0.5, 0.875, 0.5, 0.875, 0.5, 0.625, 0.5, 0.625, 0.5, 0.625, 0.5, 0.625, 0.5, 0.8537, 0.5, 0.8537, 0.5, 0.8537, 0.5, 0.8537, 0.5, 0.875, 0.5, 0.875, 0.5, 0.875, 0.5, 0.875, 0.5, 0.8537, 0.5, 0.6463, 0.5, 0.625, 0.5, 0.875, 0.5, 0.6463, 0.5, 0.6463, 0.5, 0.625, 0.5, 0.625, 0.5, 0.8537, 0.5, 0.8537, 0.5, 0.875, 0.5, 0.875, 0.5, 0.8537, 0.5, 0.8537, 0.5, 0.6463, 0.5, 0.6463, 0.5, 0.6463, 0.5, 0.6463, 0.5, 0.6463, 0.5, 0.6463, 0.5, 0.6463, 0.5, 0.8537, 0.5, 0.8537, 0.5, 0.6463, 0.5, 0.7004, 0.5, 0.875, 0.5, 0.875, 0.5, 0.625, 0.5, 0.625, 0.5, 0.625, 0.5, 0.625, 0.5, 0.875, 0.5, 0.875, 0.5, 0.6659, 0.5, 0.625, 0.5, 0.625, 0.5, 0.625, 0.5, 0.8537, 0.5, 0.8537, 0.5, 0.8537, 0.5, 0.8537, 0.5, 0.8537, 0.5, 0.875, 0.5, 0.875, 0.5, 0.875, 0.5, 0.875, 0.5, 0.875, 0.5, 0.7142, 0.5, 0.8537, 0.5, 0.875, 0.5, 0.7004, 0.5, 0.875, 0.5, 0.875, 0.5, 0.8537, 0.5, 0.8537, 0.5, 0.6882, 0.5, 0.8537, 0.5, 0.8537, 0.5, 0.6463, 0.5, 0.6463, 0.5, 0.6463, 0.5, 0.6463, 0.5, 0.6463, 0.5, 0.6463, 0.5, 0.6463, 0.5, 0.8537, 0.5, 0.8537, 0.5, 0.7142, 0.5, 0.8565, 0.5, 0.625, 0.5, 0.625, 0.5, 0.8664, 0.5, 0.854, 0.5, 0.875, 0.5, 0.875, 0.5, 0.625, 0.5, 0.625, 0.5, 0.8565, 0.5, 0.625, 0.5, 0.625, 0.5, 0.625, 0.5, 0.625, 0.5, 0.8537, 0.5, 0.8537, 0.5, 0.8537, 0.5, 0.875, 0.5, 0.875, 0.5, 0.875, 0.5, 0.6463, 0.5, 0.8537, 0.5, 0.8664, 0.5, 0.625, 0.5, 0.6463, 0.5, 0.6463, 0.5, 0.625, 0.5, 0.8537, 0.5, 0.6463, 0.5, 0.6463, 0.5, 0.8537, 0.5, 0.6463, 0.5, 0.6463, 0.5, 0.6463, 0.5, 0.6463, 0.5, 0.6463, 0.5, 0.6463, 0.5, 0.8537, 0.5, 0.8537, 0.5, 0.625, 0.5, 0.625, 0.5, 0.875, 0.5, 0.875, 0.5, 0.625, 0.5, 0.875, 0.5, 0.875, 0.5, 0.625, 0.5, 0.625, 0.5, 0.625, 0.5, 0.625, 0.5, 0.625, 0.5, 0.8537, 0.5, 0.8537, 0.5, 0.8537, 0.5, 0.8537, 0.5, 0.875, 0.5, 0.875, 0.5, 0.875, 0.5, 0.875, 0.5, 0.8537, 0.5, 0.875, 0.5, 0.625, 0.5, 0.6463, 0.5, 0.6463, 0.5, 0.625, 0.5, 0.625, 0.5, 0.6463, 0.5, 0.8537, 0.5, 0.875, 0.5, 0.875, 0.5, 0.8537, 0.5, 0.8537, 0.5, 0.6463, 0.5, 0.6463, 0.5, 0.8537, 0.5, 0.6463, 0.5, 0.6463, 0.5, 0.6463, 0.5, 0.6463, 0.5, 0.6463, 0.5, 0.6463, 0.5, 0.8537, 0.5, 0.8537, 0.5, 0.625, 0.5, 0.625, 0.5, 0.875, 0.5, 0.875, 0.5, 0.625, 0.5, 0.875, 0.5, 0.875, 0.5, 0.625, 0.5, 0.625, 0.5, 0.625, 0.5, 0.625, 0.5, 0.625, 0.5, 0.8537, 0.5, 0.8537, 0.5, 0.8537, 0.5, 0.8537, 0.5, 0.875, 0.5, 0.875, 0.5, 0.875, 0.5, 0.875, 0.5, 0.8537, 0.5, 0.875, 0.5, 0.625, 0.5, 0.6463, 0.5, 0.6463, 0.5, 0.625, 0.5, 0.625, 0.5, 0.6463, 0.5, 0.8537, 0.5, 0.875, 0.5, 0.875, 0.5, 0.8537, 0.5, 0.8537, 0.5, 0.6463, 0.5, 0.6463, 0.5, 0.8537, 0.5, 0.6463, 0.5, 0.6463, 0.5, 0.6463, 0.5, 0.6463, 0.5, 0.6463, 0.5, 0.6463, 0.5, 0.8537, 0.5, 0.8537, 0.5, 0.625, 0.5, 0.625, 0.5, 0.875, 0.5, 0.875, 0.5, 0.625, 0.5, 0.875, 0.5, 0.875, 0.5, 0.625, 0.5, 0.625, 0.5, 0.625, 0.5, 0.625, 0.5, 0.625, 0.5, 0.8537, 0.5, 0.8537, 0.5, 0.8537, 0.5, 0.8537, 0.5, 0.875, 0.5, 0.875, 0.5, 0.875, 0.5, 0.875, 0.5, 0.8537, 0.5, 0.875, 0.5, 0.625, 0.5, 0.6463, 0.5, 0.6463, 0.5, 0.625, 0.5, 0.625, 0.5, 0.6463, 0.5, 0.8537, 0.5, 0.875, 0.5, 0.875, 0.5, 0.8537, 0.5, 0.8537, 0.5, 0.6463, 0.5, 0.6463, 0.5, 0.8537, 0.5, 0.6463, 0.5, 0.6463, 0.5, 0.6463, 0.5, 0.6463, 0.5, 0.6463, 0.5, 0.6463, 0.5, 0.8537, 0.5, 0.8537, 0.5, 0.5126, 0.4366, 0.5142, 0.4355, 0.528, 0.4343, 0.5185, 0.4363, 0.413, 0.4356, 0.414, 0.4344, 0.4345, 0.4344, 0.4467, 0.4356, 0.4467, 0.4531, 0.4676, 0.4531, 0.4599, 0.4356, 0.4609, 0.4344, 0.481, 0.4343, 0.5142, 0.4355, 0.5126, 0.4366, 0.5108, 0.4366, 0.4961, 0.4361, 0.4947, 0.4415, 0.4932, 0.4531, 0.5016, 0.4532, 0.5144, 0.4531, 0.5155, 0.4443, 0.5185, 0.4363, 0.528, 0.4343, 0.5279, 0.467, 0.5279, 0.4754, 0.5073, 0.4754, 0.5073, 0.467, 0.481, 0.467, 0.4809, 0.4754, 0.4607, 0.4755, 0.4608, 0.4671, 0.4344, 0.4671, 0.4343, 0.4755, 0.4138, 0.4755, 0.4138, 0.4671, 0.3875, 0.4671, 0.3874, 0.4755, 0.375, 0.5, 0.3782, 0.3907, 0.4238, 0.3907, 0.4315, 0.383, 0.4315, 0.3661, 0.4238, 0.3584, 0.3782, 0.3584, 0.375, 0.25, 0.4981, 0.25, 0.4813, 0.2808, 0.4764, 0.2993, 0.521, 0.3479, 0.528, 0.3521, 0.5402, 0.3533, 0.5402, 0.3708, 0.5543, 0.3708, 0.5543, 0.3848, 0.5075, 0.3848, 0.4812, 0.3848, 0.4812, 0.3932, 0.4934, 0.3944, 0.4933, 0.4119, 0.5142, 0.4119, 0.5092, 0.3944, 0.5075, 0.3932, 0.528, 0.3932, 0.5402, 0.3944, 0.5402, 0.4119, 0.5611, 0.4119, 0.5543, 0.3944, 0.5543, 0.3932, 0.5756, 0.3932, 0.5755, 0.4259, 0.5755, 0.4343, 0.5543, 0.4343, 0.5543, 0.4259, 0.4811, 0.4259, 0.4609, 0.426, 0.4346, 0.426, 0.414, 0.426, 0.3877, 0.426, 0.3876, 0.4344, 0.3999, 0.4356, 0.3998, 0.4531, 0.4207, 0.4531, 0.3249, 0.2048, 0.332, 0.207, 0.3311, 0.2052, 0.3232, 0.2028, 0.319, 0.2151, 0.3228, 0.2163, 0.3213, 0.2131, 0.3123, 0.2131, 0.3033, 0.2104, 0.3198, 0.2333, 0.3275, 0.2177, 0.2373, 0.2252, 0.2451, 0.2103, 0.2386, 0.2175, 0.2342, 0.2259, 0.07254, 0.1893, 0.05104, 0.2362, 0.1337, 0.2362, 0.1364, 0.2362, 0.1296, 0.2245, 0.07595, 0.1834, 0.07254, 0.1893, 0.1991, 0.3149, 0.233, 0.3838, 0.2712, 0.3175, 0.2459, 0.3149, 0.07348, 0.3449, 0.07328, 0.3395, 0.07156, 0.3395, 0.3651, 0.3174, 0.4091, 0.3937, 0.4387, 0.3423, 0.4229, 0.3149, 0.4407, 0.3937, 0.4256, 0.4222, 0.4331, 0.4352, 0.4566, 0.3885, 0.4091, 0.3937, 0.4256, 0.4222, 0.4407, 0.3937, 0.4664, 0.3651, 0.4387, 0.3423, 0.4091, 0.3937, 0.4407, 0.3937, 0.1079, 0.4118, 0.09038, 0.4097, 0.08848, 0.4127, 0.1102, 0.4153, 0.118, 0.4028, 0.1235, 0.3937, 0.1191, 0.3937, 0.1139, 0.4124, 0.1203, 0.4214, 0.1294, 0.4056, 0.1189, 0.4044, 0.07187, 0.3479, 0.1191, 0.3937, 0.1229, 0.3929, 0.3182, 0.3937, 0.2712, 0.3175, 0.233, 0.3838, 0.2395, 0.3937, 0.3948, 0.276, 0.4229, 0.3149, 0.4308, 0.3149, 0.4001, 0.2723, 0.3941, 0.275, 0.39, 0.2693, 0.3818, 0.2846, 0.3947, 0.2759, 0.3808, 0.2852, 0.3651, 0.3124, 0.3658, 0.3149, 0.4229, 0.3149, 0.3636, 0.3149, 0.3658, 0.3149, 0.3651, 0.3124, 0.414, 0.9886, 0.414, 0.9802, 0.4208, 0.979, 0.4208, 0.9615, 0.3998, 0.9615, 0.3998, 0.979, 0.3876, 0.9802, 0.3876, 0.9886, 0.375, 1.0, 0.375, 0.75, 0.625, 0.75, 0.6171, 0.861, 0.5783, 0.8479, 0.4348, 0.8488, 0.4365, 0.8693, 0.4468, 0.89, 0.4346, 0.8979, 0.414, 0.8979, 0.4208, 0.8967, 0.4208, 0.8793, 0.3998, 0.8793, 0.3998, 0.8967, 0.3876, 0.8979, 0.3876, 0.9063, 0.414, 0.9063, 0.4346, 0.9063, 0.4346, 0.9138, 0.4214, 0.9531, 0.4338, 0.9703, 0.4346, 0.9802, 0.4346, 0.9886, 0.04968, 0.2435, 0.04546, 0.2362, 0.0183, 0.2832, 0.09233, 0.3125, 0.1225, 0.2601, 0.06743, 0.2743, 0.1225, 0.2601, 0.1337, 0.2362, 0.05104, 0.2362, 0.04968, 0.2435, 0.06743, 0.2743, 0.625, 0.5578, 0.625, 0.75, 0.625, 0.75, 0.625, 0.5, 0.625, 0.5, 0.625, 0.5087, 0.625, 0.5166, 0.625, 0.5342, 0.1017, 0.3149, 0.1818, 0.3149, 0.1551, 0.2687, 0.1225, 0.2601, 0.1551, 0.2687, 0.1354, 0.2378, 0.1225, 0.2601, 0.0, 0.0, 0.0, 0.0, 0.0, 0.0, 0.2977, 0.2362, 0.2273, 0.2362, 0.2919, 0.2817, 0.0, 0.0, 0.0, 0.0, 0.0, 0.0, 0.2884, 0.3149, 0.3578, 0.3149, 0.3613, 0.3109, 0.3182, 0.2362, 0.9545, 0.2362, 0.9336, 0.1999, 0.8986, 0.2362, 0.1551, 0.2687, 0.1818, 0.3149, 0.2273, 0.2362, 0.1951, 0.2362, 0.1628, 0.2362, 0.8565, 0.5, 0.8664, 0.5, 0.8537, 0.5, 0.8537, 0.5, 0.39, 0.2693, 0.3574, 0.2362, 0.3315, 0.2362, 0.3808, 0.2852, 0.0, 0.0, 0.0, 0.0, 0.0, 0.0, 0.3492, 0.2227, 0.3508, 0.2186, 0.3481, 0.2172, 0.3462, 0.2224, 0.3574, 0.2362, 0.3613, 0.2261, 0.3478, 0.2263, 0.3451, 0.2226, 0.3287, 0.2181, 0.3198, 0.2333, 0.3315, 0.2362, 0.6087, 0.3707, 0.5878, 0.3707, 0.5878, 0.3707, 0.6087, 0.3707, 0.4229, 0.3149, 0.4387, 0.3423, 0.4427, 0.3355, 0.4308, 0.3149, 0.9016, 0.3279, 0.8973, 0.3271, 0.877, 0.3366, 0.8946, 0.3401, 0.2942, 0.4352, 0.3017, 0.4222, 0.2349, 0.4041, 0.2433, 0.4214, 0.2349, 0.4041, 0.3017, 0.4222, 0.3182, 0.3937, 0.2395, 0.3937, 0.08545, 0.3149, 0.06743, 0.2743, 0.02685, 0.2831, 0.0085, 0.3149, 0.8986, 0.2362, 0.9145, 0.2851, 0.9274, 0.2832, 0.9545, 0.2362, 0.9651, 0.1705, 0.9573, 0.1736, 0.9816, 0.1893, 0.985, 0.1834, 0.9597, 0.1802, 0.9332, 0.1832, 0.9336, 0.1999, 0.9545, 0.2362, 0.9573, 0.1736, 0.9608, 0.2253, 0.9816, 0.1893, 0.1628, 0.2362, 0.1395, 0.2417, 0.1551, 0.2687, 0.1364, 0.2362, 0.1563, 0.2362, 0.1518, 0.223, 0.1432, 0.2244, 0.8033, 0.5, 0.875, 0.5, 0.875, 0.5, 0.625, 0.5, 0.625, 0.5, 0.7817, 0.5, 0.0, 0.0, 0.0, 0.0, 0.0, 0.0, 0.0, 0.0, 0.4676, 0.4531, 0.4467, 0.4531, 0.4467, 0.4531, 0.4676, 0.4531, 0.5543, 0.3708, 0.5402, 0.3708, 0.5402, 0.3533, 0.5596, 0.3572, 0.3782, 0.3584, 0.4238, 0.3584, 0.4315, 0.3661, 0.4315, 0.383, 0.4238, 0.3907, 0.3782, 0.3907, 0.3874, 0.4755, 0.3875, 0.4671, 0.4138, 0.4671, 0.4138, 0.4755, 0.5756, 0.3848, 0.6019, 0.3848, 0.6019, 0.3932, 0.5756, 0.3932, 0.5543, 0.3848, 0.5543, 0.3932, 0.528, 0.3932, 0.528, 0.3848, 0.4344, 0.4671, 0.4608, 0.4671, 0.4607, 0.4755, 0.4343, 0.4755, 0.5279, 0.4754, 0.5279, 0.467, 0.5543, 0.467, 0.5543, 0.4754, 0.5755, 0.4754, 0.5755, 0.467, 0.6019, 0.467, 0.6019, 0.4754, 0.5073, 0.467, 0.5073, 0.4754, 0.4809, 0.4754, 0.481, 0.467, 0.5074, 0.4259, 0.5074, 0.4343, 0.481, 0.4343, 0.4811, 0.4259, 0.5543, 0.4259, 0.5543, 0.4343, 0.528, 0.4343, 0.528, 0.4259, 0.6019, 0.4259, 0.6019, 0.4343, 0.5755, 0.4343, 0.5755, 0.4259, 0.414, 0.426, 0.414, 0.4344, 0.3876, 0.4344, 0.3877, 0.426, 0.4345, 0.4344, 0.4346, 0.426, 0.4609, 0.426, 0.4609, 0.4344, 0.4812, 0.3932, 0.4812, 0.3848, 0.5075, 0.3848, 0.5075, 0.3932, 0.4676, 0.4531, 0.4467, 0.4531, 0.4467, 0.4356, 0.4676, 0.4356, 0.4207, 0.4531, 0.3998, 0.4531, 0.3999, 0.4356, 0.4208, 0.4356, 0.4933, 0.4119, 0.4934, 0.3944, 0.5142, 0.3944, 0.5142, 0.4119, 0.5402, 0.4119, 0.5402, 0.3944, 0.5611, 0.3944, 0.5611, 0.4119, 0.5402, 0.453, 0.5402, 0.4355, 0.5611, 0.4355, 0.5611, 0.453, 0.4466, 0.4767, 0.4675, 0.4767, 0.4675, 0.4942, 0.4465, 0.4942, 0.3996, 0.4767, 0.4206, 0.4767, 0.4205, 0.4942, 0.3996, 0.4942, 0.5611, 0.4941, 0.5401, 0.4941, 0.5401, 0.4766, 0.5611, 0.4766, 0.5877, 0.4941, 0.5878, 0.4766, 0.6087, 0.4766, 0.6087, 0.4941, 0.6087, 0.453, 0.5878, 0.453, 0.5878, 0.4355, 0.6087, 0.4355, 0.6087, 0.4119, 0.5878, 0.4119, 0.5878, 0.3944, 0.6087, 0.3944, 0.5141, 0.4941, 0.4931, 0.4941, 0.4932, 0.4766, 0.5141, 0.4766, 0.5074, 0.4259, 0.5074, 0.4343, 0.5074, 0.4343, 0.5074, 0.4259, 0.6019, 0.3932, 0.5756, 0.3932, 0.5756, 0.3932, 0.6019, 0.3932, 0.4932, 0.4766, 0.5132, 0.4766, 0.5132, 0.4766, 0.4932, 0.4766, 0.4467, 0.4356, 0.4599, 0.4356, 0.4599, 0.4356, 0.4467, 0.4356, 0.603, 0.4766, 0.6087, 0.4941, 0.6087, 0.4941, 0.603, 0.4766, 0.6087, 0.4941, 0.5877, 0.4941, 0.5877, 0.4941, 0.6087, 0.4941, 0.5877, 0.4941, 0.5878, 0.4766, 0.5878, 0.4766, 0.5877, 0.4941, 0.5073, 0.4754, 0.4809, 0.4754, 0.4809, 0.4754, 0.5073, 0.4754, 0.5878, 0.453, 0.5878, 0.4355, 0.5878, 0.4355, 0.5878, 0.453, 0.5074, 0.4343, 0.481, 0.4343, 0.481, 0.4343, 0.5074, 0.4343, 0.5878, 0.4355, 0.6019, 0.4355, 0.6019, 0.4355, 0.5878, 0.4355, 0.4608, 0.4671, 0.4607, 0.4755, 0.4607, 0.4755, 0.4608, 0.4671, 0.5755, 0.4259, 0.6019, 0.4259, 0.6019, 0.4259, 0.5755, 0.4259, 0.5543, 0.4754, 0.5279, 0.4754, 0.5279, 0.4754, 0.5543, 0.4754, 0.5755, 0.4343, 0.5755, 0.4259, 0.5755, 0.4259, 0.5755, 0.4343, 0.4138, 0.4755, 0.3874, 0.4755, 0.3874, 0.4755, 0.4138, 0.4755, 0.528, 0.3848, 0.5543, 0.3848, 0.5543, 0.3848, 0.528, 0.3848, 0.6019, 0.3848, 0.6019, 0.3932, 0.6019, 0.3932, 0.6019, 0.3848, 0.5557, 0.3568, 0.5611, 0.3708, 0.5611, 0.3708, 0.5557, 0.3568, 0.4205, 0.4942, 0.3996, 0.4942, 0.3996, 0.4942, 0.4205, 0.4942, 0.4138, 0.4671, 0.4138, 0.4755, 0.4138, 0.4755, 0.4138, 0.4671, 0.3876, 0.4344, 0.3877, 0.426, 0.3877, 0.426, 0.3876, 0.4344, 0.5543, 0.3708, 0.5402, 0.3708, 0.5402, 0.3708, 0.5543, 0.3708, 0.5402, 0.4119, 0.5402, 0.3944, 0.5402, 0.3944, 0.5402, 0.4119, 0.5402, 0.453, 0.5402, 0.4355, 0.5402, 0.4355, 0.5402, 0.453, 0.5402, 0.4355, 0.5543, 0.4355, 0.5543, 0.4355, 0.5402, 0.4355, 0.4465, 0.4942, 0.4466, 0.4767, 0.4466, 0.4767, 0.4465, 0.4942, 0.414, 0.4344, 0.3876, 0.4344, 0.3876, 0.4344, 0.414, 0.4344, 0.4346, 0.426, 0.4609, 0.426, 0.4609, 0.426, 0.4346, 0.426, 0.4466, 0.4767, 0.4565, 0.4767, 0.4565, 0.4767, 0.4466, 0.4767, 0.5075, 0.3848, 0.5075, 0.3932, 0.5075, 0.3932, 0.5075, 0.3848, 0.3877, 0.426, 0.414, 0.426, 0.414, 0.426, 0.3877, 0.426, 0.5611, 0.4941, 0.5401, 0.4941, 0.5401, 0.4941, 0.5611, 0.4941, 0.5401, 0.4941, 0.5401, 0.4766, 0.5401, 0.4766, 0.5401, 0.4941, 0.528, 0.4343, 0.528, 0.4259, 0.528, 0.4259, 0.528, 0.4343, 0.4933, 0.4119, 0.4934, 0.3944, 0.4934, 0.3944, 0.4933, 0.4119, 0.6087, 0.4119, 0.5878, 0.4119, 0.5878, 0.4119, 0.6087, 0.4119, 0.4812, 0.3848, 0.5075, 0.3848, 0.5075, 0.3848, 0.4812, 0.3848, 0.6019, 0.4259, 0.6019, 0.4343, 0.6019, 0.4343, 0.6019, 0.4259, 0.5142, 0.4119, 0.4933, 0.4119, 0.4933, 0.4119, 0.5142, 0.4119, 0.5878, 0.4119, 0.5878, 0.3944, 0.5878, 0.3944, 0.5878, 0.4119, 0.4207, 0.4531, 0.3998, 0.4531, 0.3998, 0.4531, 0.4207, 0.4531, 0.4345, 0.4344, 0.4346, 0.426, 0.4346, 0.426, 0.4345, 0.4344, 0.413, 0.4356, 0.4207, 0.4531, 0.4207, 0.4531, 0.413, 0.4356, 0.5075, 0.3932, 0.4812, 0.3932, 0.4812, 0.3932, 0.5075, 0.3932, 0.5402, 0.3944, 0.5543, 0.3944, 0.5543, 0.3944, 0.5402, 0.3944, 0.4315, 0.383, 0.4238, 0.3907, 0.4238, 0.3907, 0.4315, 0.383, 0.4238, 0.3907, 0.3782, 0.3907, 0.3782, 0.3907, 0.4238, 0.3907, 0.4343, 0.4755, 0.4344, 0.4671, 0.4344, 0.4671, 0.4343, 0.4755, 0.3875, 0.4671, 0.4138, 0.4671, 0.4138, 0.4671, 0.3875, 0.4671, 0.4344, 0.4671, 0.4608, 0.4671, 0.4608, 0.4671, 0.4344, 0.4671, 0.5543, 0.3848, 0.5543, 0.3932, 0.5543, 0.3932, 0.5543, 0.3848, 0.5279, 0.4754, 0.5279, 0.467, 0.5279, 0.467, 0.5279, 0.4754, 0.5402, 0.3708, 0.5402, 0.3533, 0.5402, 0.3533, 0.5402, 0.3708, 0.3998, 0.4531, 0.3999, 0.4356, 0.3999, 0.4356, 0.3998, 0.4531, 0.6019, 0.4754, 0.5755, 0.4754, 0.5755, 0.4754, 0.6019, 0.4754, 0.5279, 0.467, 0.5543, 0.467, 0.5543, 0.467, 0.5279, 0.467, 0.5543, 0.3944, 0.5611, 0.4119, 0.5611, 0.4119, 0.5543, 0.3944, 0.4609, 0.4344, 0.4345, 0.4344, 0.4345, 0.4344, 0.4609, 0.4344, 0.5611, 0.453, 0.5402, 0.453, 0.5402, 0.453, 0.5611, 0.453, 0.6019, 0.467, 0.6019, 0.4754, 0.6019, 0.4754, 0.6019, 0.467, 0.5401, 0.4766, 0.5578, 0.4766, 0.5578, 0.4766, 0.5401, 0.4766, 0.3874, 0.4755, 0.3875, 0.4671, 0.3875, 0.4671, 0.3874, 0.4755, 0.5543, 0.3932, 0.528, 0.3932, 0.528, 0.3932, 0.5543, 0.3932, 0.4812, 0.3932, 0.4812, 0.3848, 0.4812, 0.3848, 0.4812, 0.3932, 0.4675, 0.4942, 0.4465, 0.4942, 0.4465, 0.4942, 0.4675, 0.4942, 0.5132, 0.4766, 0.5141, 0.4941, 0.5141, 0.4941, 0.5132, 0.4766, 0.3996, 0.4942, 0.3996, 0.4767, 0.3996, 0.4767, 0.3996, 0.4942, 0.5878, 0.3944, 0.6019, 0.3944, 0.6019, 0.3944, 0.5878, 0.3944, 0.3996, 0.4767, 0.4118, 0.4767, 0.4118, 0.4767, 0.3996, 0.4767, 0.6087, 0.453, 0.5878, 0.453, 0.5878, 0.453, 0.6087, 0.453, 0.3999, 0.4356, 0.413, 0.4356, 0.413, 0.4356, 0.3999, 0.4356, 0.5878, 0.3707, 0.5878, 0.3627, 0.5878, 0.3627, 0.5878, 0.3707, 0.6019, 0.4355, 0.6087, 0.453, 0.6087, 0.453, 0.6019, 0.4355, 0.481, 0.467, 0.5073, 0.467, 0.5073, 0.467, 0.481, 0.467, 0.3782, 0.3584, 0.4238, 0.3584, 0.4238, 0.3584, 0.3782, 0.3584, 0.528, 0.3932, 0.528, 0.3848, 0.528, 0.3848, 0.528, 0.3932, 0.3782, 0.3907, 0.3782, 0.3584, 0.3782, 0.3584, 0.3782, 0.3907, 0.5092, 0.3944, 0.5142, 0.4119, 0.5142, 0.4119, 0.5092, 0.3944, 0.4599, 0.4356, 0.4676, 0.4531, 0.4676, 0.4531, 0.4599, 0.4356, 0.5543, 0.467, 0.5543, 0.4754, 0.5543, 0.4754, 0.5543, 0.467, 0.5756, 0.3932, 0.5756, 0.3848, 0.5756, 0.3848, 0.5756, 0.3932, 0.5141, 0.4941, 0.4931, 0.4941, 0.4931, 0.4941, 0.5141, 0.4941, 0.875, 0.75, 0.625, 0.75, 0.625, 0.75, 0.875, 0.75, 0.6971, 0.75, 0.6521, 0.75, 0.6521, 0.75, 0.6971, 0.75, 0.6521, 0.75, 0.6521, 0.75, 0.6521, 0.75, 0.6521, 0.75, 0.6971, 0.75, 0.6971, 0.75, 0.6971, 0.75, 0.6971, 0.75, 0.875, 0.75, 0.875, 0.75, 0.875, 0.75, 0.875, 0.75, 0.875, 0.75, 0.875, 0.75, 0.875, 0.75, 0.875, 0.75, 0.8114, 0.5, 0.8114, 0.5, 0.8114, 0.5, 0.8114, 0.5, 0.875, 0.579, 0.875, 0.579, 0.875, 0.579, 0.875, 0.579, 0.8564, 0.5, 0.8564, 0.5, 0.8564, 0.5, 0.8564, 0.5, 0.8114, 0.5, 0.8564, 0.5, 0.8564, 0.5, 0.8114, 0.5, 0.0, 0.0, 0.0, 0.0, 0.0, 0.0, 0.0, 0.0, 0.0, 0.0, 0.0, 0.0, 0.0, 0.0, 0.0, 0.0, 0.0, 0.0, 0.0, 0.0, 0.0, 0.0, 0.0, 0.0, 0.0, 0.0, 0.625, 0.5, 0.625, 0.5, 0.625, 0.5, 0.625, 0.5, 0.625, 0.5, 0.625, 0.5, 0.625, 0.5, 0.625, 0.5, 0.625, 0.5, 0.625, 0.5, 0.625, 0.5, 0.625, 0.5, 0.875, 0.5, 0.875, 0.5, 0.625, 0.5, 0.625, 0.5, 0.875, 0.5, 0.625, 0.5, 0.625, 0.5, 0.875, 0.5, 0.875, 0.5, 0.875, 0.5, 0.625, 0.5, 0.625, 0.5, 0.3876, 0.9802, 0.414, 0.9802, 0.414, 0.9802, 0.3876, 0.9802, 0.3998, 0.979, 0.3998, 0.9615, 0.3998, 0.9615, 0.3998, 0.979, 0.3998, 0.8793, 0.4208, 0.8793, 0.4208, 0.8793, 0.3998, 0.8793, 0.3876, 0.9391, 0.3876, 0.9391, 0.414, 0.9391, 0.414, 0.9391, 0.4208, 0.9204, 0.4208, 0.9204, 0.4208, 0.9378, 0.4208, 0.9378, 0.3998, 0.9615, 0.4208, 0.9615, 0.4208, 0.9615, 0.3998, 0.9615, 0.4147, 0.979, 0.3998, 0.979, 0.3998, 0.979, 0.4147, 0.979, 0.3876, 0.9063, 0.3876, 0.8979, 0.3876, 0.8979, 0.3876, 0.9063, 0.3876, 0.9475, 0.3876, 0.9475, 0.3876, 0.9391, 0.3876, 0.9391, 0.3876, 0.8979, 0.414, 0.8979, 0.414, 0.8979, 0.3876, 0.8979, 0.4147, 0.9378, 0.4147, 0.9378, 0.3998, 0.9378, 0.3998, 0.9378, 0.414, 0.9063, 0.3876, 0.9063, 0.3876, 0.9063, 0.414, 0.9063, 0.414, 0.9475, 0.414, 0.9475, 0.3876, 0.9475, 0.3876, 0.9475, 0.3998, 0.9204, 0.3998, 0.9204, 0.4208, 0.9204, 0.4208, 0.9204, 0.4208, 0.8793, 0.4208, 0.8967, 0.4208, 0.8967, 0.4208, 0.8793, 0.875, 0.5, 0.875, 0.5, 0.875, 0.5, 0.875, 0.5, 0.4137, 0.8967, 0.3998, 0.8967, 0.3998, 0.8967, 0.4137, 0.8967, 0.414, 0.9391, 0.414, 0.9391, 0.414, 0.9475, 0.414, 0.9475, 0.6074, 0.3674, 0.6087, 0.3707, 0.6087, 0.3707, 0.6074, 0.3674, 0.6087, 0.3707, 0.5878, 0.3707, 0.5878, 0.3631, 0.6087, 0.3678, 0.0, 0.0, 0.0, 0.0, 0.0, 0.0, 0.0, 0.0, 0.0, 0.0, 0.0, 0.0, 0.0, 0.0, 0.0, 0.0, 0.0, 0.0, 0.0, 0.0, 0.0, 0.0, 0.0, 0.0, 0.0, 0.0, 0.0, 0.0, 0.0, 0.0, 0.0, 0.0, 0.4346, 0.8979, 0.0, 0.0, 0.4468, 0.89, 0.0, 0.0, 0.4346, 0.8979, 0.2884, 0.3149, 0.3182, 0.3937, 0.3578, 0.3149, 0.0, 0.0, 0.0, 0.0, 0.0, 0.0, 0.0, 0.0, 0.0, 0.0, 0.0, 0.0, 0.0, 0.0, 0.0, 0.0, 0.0, 0.0, 0.0, 0.0, 0.0, 0.0, 0.0, 0.0, 0.0, 0.0, 0.0, 0.0, 0.0, 0.0, 0.0, 0.0, 0.0, 0.0, 0.0, 0.0, 0.0, 0.0, 0.0, 0.0, 0.0, 0.0, 0.0, 0.0, 0.0, 0.0, 0.0, 0.0, 0.0, 0.0, 0.0, 0.0, 0.0, 0.0, 0.0, 0.0, 0.0, 0.0, 0.0, 0.0, 0.0, 0.0, 0.5074, 0.4259, 0.4811, 0.4259, 0.5543, 0.4259, 0.528, 0.4259, 0.528, 0.3848, 0.5075, 0.3848, 0.5543, 0.3848, 0.1818, 0.0, 0.2727, 0.1575, 0.09091, 0.1575, 0.2727, 0.1575, 0.3636, 0.0, 0.4545, 0.1575, 0.9091, 0.0, 1.0, 0.1575, 0.8182, 0.1575, 0.7273, 0.0, 0.8182, 0.1575, 0.6364, 0.1575, 0.5455, 0.0, 0.6364, 0.1575, 0.4545, 0.1575, 0.2727, 0.1575, 0.4545, 0.1575, 0.3636, 0.3149, 0.09091, 0.1575, 0.2727, 0.1575, 0.1818, 0.3149, 0.8182, 0.1575, 1.0, 0.1575, 0.9091, 0.3149, 0.6364, 0.1575, 0.8182, 0.1575, 0.7273, 0.3149, 0.4545, 0.1575, 0.6364, 0.1575, 0.5455, 0.3149, 0.2727, 0.1575, 0.3636, 0.3149, 0.1818, 0.3149, 0.09091, 0.1575, 0.1818, 0.3149, 0.0, 0.3149, 0.8182, 0.1575, 0.9091, 0.3149, 0.7273, 0.3149, 0.6364, 0.1575, 0.7273, 0.3149, 0.5455, 0.3149, 0.4545, 0.1575, 0.5455, 0.3149, 0.3636, 0.3149, 0.1818, 0.3149, 0.3636, 0.3149, 0.2727, 0.4724, 0.0, 0.3149, 0.1818, 0.3149, 0.09091, 0.4724, 0.7273, 0.3149, 0.9091, 0.3149, 0.8182, 0.4724, 0.5455, 0.3149, 0.7273, 0.3149, 0.6364, 0.4724, 0.3636, 0.3149, 0.5455, 0.3149, 0.4545, 0.4724, 0.1818, 0.0, 0.2727, 0.1575, 0.09091, 0.1575, 0.2727, 0.1575, 0.3636, 0.0, 0.4545, 0.1575, 0.9091, 0.0, 1.0, 0.1575, 0.8182, 0.1575, 0.7273, 0.0, 0.8182, 0.1575, 0.6364, 0.1575, 0.5455, 0.0, 0.6364, 0.1575, 0.4545, 0.1575, 0.2727, 0.1575, 0.4545, 0.1575, 0.3636, 0.3149, 0.09091, 0.1575, 0.2727, 0.1575, 0.1818, 0.3149, 0.8182, 0.1575, 1.0, 0.1575, 0.9091, 0.3149, 0.6364, 0.1575, 0.8182, 0.1575, 0.7273, 0.3149, 0.4545, 0.1575, 0.6364, 0.1575, 0.5455, 0.3149, 0.2727, 0.1575, 0.3636, 0.3149, 0.1818, 0.3149, 0.09091, 0.1575, 0.1818, 0.3149, 0.0, 0.3149, 0.8182, 0.1575, 0.9091, 0.3149, 0.7273, 0.3149, 0.6364, 0.1575, 0.7273, 0.3149, 0.5455, 0.3149, 0.4545, 0.1575, 0.5455, 0.3149, 0.3636, 0.3149, 0.1818, 0.3149, 0.3636, 0.3149, 0.2727, 0.4724, 0.0, 0.3149, 0.1818, 0.3149, 0.09091, 0.4724, 0.7273, 0.3149, 0.9091, 0.3149, 0.8182, 0.4724, 0.5455, 0.3149, 0.7273, 0.3149, 0.6364, 0.4724, 0.3636, 0.3149, 0.5455, 0.3149, 0.4545, 0.4724, 0.625, 0.5, 0.625, 0.5, 0.5285, 0.6593, 0.625, 0.5, 0.5755, 0.6593, 0.625, 0.5, 0.625, 0.5, 0.4815, 0.6593])
me_cube_011.update()

# ---- objects
ob_apartment_complex___damaged__3 = bpy.data.objects.new('Apartment Complex - Damaged -3', me_cube_011)

# ---- transforms, parenting, visibility, modifiers, constraints
ob_apartment_complex___damaged__3.location = (0.0, 0.0, 0.0)
ob_apartment_complex___damaged__3.rotation_euler = (0.0, -0.0, -3.142)

# ---- collection membership
col_collection.objects.link(ob_apartment_complex___damaged__3)

# ---- scene / render settings (as saved in the file)
scene.frame_start = 1; scene.frame_end = 250; scene.frame_set(1)
scene.render.engine = 'BLENDER_EEVEE_NEXT'
scene.render.bake_bias = 0.0
scene.render.bake_samples = 0
scene.cycles.sampling_pattern = 'TABULATED_SOBOL'
scene.eevee.use_volume_custom_range = False
bpy.context.view_layer.update()

# ---- added for rendering (the .blend has no active camera and no usable light): camera, sun
cam_auto = bpy.data.cameras.new('AutoCamera')
cam_auto.lens = 50.0
cam_auto.sensor_width = 36.0
cam_auto.clip_end = 1000.0
ob_auto_camera = bpy.data.objects.new('AutoCamera', cam_auto)
scene.collection.objects.link(ob_auto_camera)
ob_auto_camera.location = (0.183291, -0.21787, 0.151453)
ob_auto_camera.rotation_euler = (1.09748, -7.21219e-08, 0.694738)
scene.camera = ob_auto_camera
light_auto_sun = bpy.data.lights.new('AutoSun', 'SUN')
light_auto_sun.energy = 3.0
light_auto_sun.angle = 0.0523599
ob_auto_sun = bpy.data.objects.new('AutoSun', light_auto_sun)
scene.collection.objects.link(ob_auto_sun)
ob_auto_sun.rotation_euler = (0.872665, 0.174533, 0.523599)
bpy.context.view_layer.update()
